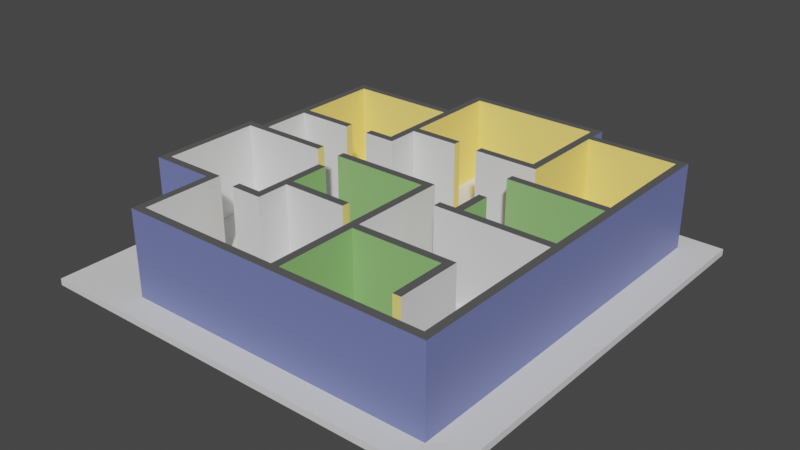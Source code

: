 # Source: recorrido_virtual.blend  (saved by Blender 2.91.10; exported with 4.5.12 LTS)
import bpy
from mathutils import Matrix  # noqa: F401  (used for matrix-valued properties, if any)

bpy.ops.wm.read_factory_settings(use_empty=True)
scene = bpy.context.scene
scene.name = 'Scene'

# ---- collections
col_collection = bpy.data.collections.new('Collection'); scene.collection.children.link(col_collection)
col_dpto_svg = bpy.data.collections.new('dpto.svg'); scene.collection.children.link(col_dpto_svg)

# ---- materials (node trees are filled in below, after node groups)
mat_navpoint = bpy.data.materials.new('navpoint')
mat_navpoint.use_transparent_shadow = False
mat_svgmat_001 = bpy.data.materials.new('SVGMat.001')
mat_svgmat_001.use_transparent_shadow = False
mat_svgmat_001.diffuse_color = (1.0, 0.7913, 0.2159, 1.0)
mat_blanco = bpy.data.materials.new('blanco')
mat_blanco.use_transparent_shadow = False
mat_oliva = bpy.data.materials.new('oliva')
mat_oliva.use_transparent_shadow = False
mat_blue = bpy.data.materials.new('blue')
mat_blue.use_transparent_shadow = False
mat_top = bpy.data.materials.new('top')
mat_top.use_transparent_shadow = False
mat_floor = bpy.data.materials.new('floor')
mat_floor.use_transparent_shadow = False

# ---- node groups
ng_auto_smooth = bpy.data.node_groups.new('Auto Smooth', 'GeometryNodeTree')
_s = ng_auto_smooth.interface.new_socket(name='Geometry', in_out='OUTPUT', socket_type='NodeSocketGeometry')
_s = ng_auto_smooth.interface.new_socket(name='Geometry', in_out='INPUT', socket_type='NodeSocketGeometry')
_s = ng_auto_smooth.interface.new_socket(name='Angle', in_out='INPUT', socket_type='NodeSocketFloat')
_s.subtype = 'ANGLE'
_s.min_value = 0.0
_s.max_value = 3.142
ng_auto_smooth.is_modifier = True
_N = ng_auto_smooth.nodes; _L = ng_auto_smooth.links
n0 = _N.new('NodeGroupOutput'); n0.name = 'Group Output'; n0.location = (480, -100)
n1 = _N.new('NodeGroupInput'); n1.name = 'Group Input'; n1.location = (-420, -300)
n2 = _N.new('NodeGroupInput'); n2.name = 'Group Input.001'; n2.location = (-60, -100)
n3 = _N.new('GeometryNodeSetShadeSmooth'); n3.name = 'Set Shade Smooth'; n3.location = (120, -100)
n3.domain = 'EDGE'
n4 = _N.new('GeometryNodeSetShadeSmooth'); n4.name = 'Set Shade Smooth.001'; n4.location = (300, -100)
n5 = _N.new('GeometryNodeInputMeshEdgeAngle'); n5.name = 'Edge Angle'; n5.location = (-420, -220)
n6 = _N.new('GeometryNodeInputEdgeSmooth'); n6.name = 'Is Edge Smooth'; n6.location = (-60, -160)
n7 = _N.new('GeometryNodeInputShadeSmooth'); n7.name = 'Is Face Smooth'; n7.location = (-240, -340)
n8 = _N.new('FunctionNodeBooleanMath'); n8.name = 'Boolean Math'; n8.location = (-60, -220)
n9 = _N.new('FunctionNodeCompare'); n9.name = 'Compare'; n9.location = (-240, -180)
n9.operation = 'LESS_EQUAL'
_L.new(n5.outputs[0], n9.inputs[0])
_L.new(n4.outputs[0], n0.inputs[0])
_L.new(n1.outputs[1], n9.inputs[1])
_L.new(n9.outputs[0], n8.inputs[0])
_L.new(n7.outputs[0], n8.inputs[1])
_L.new(n2.outputs[0], n3.inputs[0])
_L.new(n6.outputs[0], n3.inputs[1])
_L.new(n3.outputs[0], n4.inputs[0])
_L.new(n8.outputs[0], n3.inputs[2])
n0.is_active_output = True

# ---- material node trees
mat_navpoint.use_nodes = True; mat_navpoint.node_tree.nodes.clear()
_N = mat_navpoint.node_tree.nodes; _L = mat_navpoint.node_tree.links
n0 = _N.new('ShaderNodeBsdfPrincipled'); n0.name = 'Principled BSDF'; n0.location = (10, 300)
n0.distribution = 'GGX'
n0.subsurface_method = 'BURLEY'
n0.inputs[0].default_value = (0.8, 0.1007, 0.1007, 1.0)
n0.inputs[3].default_value = 1.45
n0.inputs[27].default_value = (0.0, 0.0, 0.0, 1.0)
n0.inputs[28].default_value = 1.0
n1 = _N.new('ShaderNodeOutputMaterial'); n1.name = 'Material Output'; n1.location = (300, 300)
_L.new(n0.outputs[0], n1.inputs[0])
n1.is_active_output = True
mat_blanco.use_nodes = True; mat_blanco.node_tree.nodes.clear()
_N = mat_blanco.node_tree.nodes; _L = mat_blanco.node_tree.links
n0 = _N.new('ShaderNodeBsdfPrincipled'); n0.name = 'Principled BSDF'; n0.location = (10, 300)
n0.distribution = 'GGX'
n0.subsurface_method = 'BURLEY'
n0.inputs[3].default_value = 1.45
n0.inputs[27].default_value = (0.0, 0.0, 0.0, 1.0)
n0.inputs[28].default_value = 1.0
n1 = _N.new('ShaderNodeOutputMaterial'); n1.name = 'Material Output'; n1.location = (300, 300)
_L.new(n0.outputs[0], n1.inputs[0])
n1.is_active_output = True
mat_oliva.use_nodes = True; mat_oliva.node_tree.nodes.clear()
_N = mat_oliva.node_tree.nodes; _L = mat_oliva.node_tree.links
n0 = _N.new('ShaderNodeBsdfPrincipled'); n0.name = 'Principled BSDF'; n0.location = (10, 300)
n0.distribution = 'GGX'
n0.subsurface_method = 'BURLEY'
n0.inputs[0].default_value = (0.2871, 0.5489, 0.1924, 1.0)
n0.inputs[3].default_value = 1.45
n0.inputs[27].default_value = (0.0, 0.0, 0.0, 1.0)
n0.inputs[28].default_value = 1.0
n1 = _N.new('ShaderNodeOutputMaterial'); n1.name = 'Material Output'; n1.location = (300, 300)
_L.new(n0.outputs[0], n1.inputs[0])
n1.is_active_output = True
mat_blue.use_nodes = True; mat_blue.node_tree.nodes.clear()
_N = mat_blue.node_tree.nodes; _L = mat_blue.node_tree.links
n0 = _N.new('ShaderNodeBsdfPrincipled'); n0.name = 'Principled BSDF'; n0.location = (10, 300)
n0.distribution = 'GGX'
n0.subsurface_method = 'BURLEY'
n0.inputs[0].default_value = (0.1697, 0.1985, 0.4672, 1.0)
n0.inputs[3].default_value = 1.45
n0.inputs[27].default_value = (0.0, 0.0, 0.0, 1.0)
n0.inputs[28].default_value = 1.0
n1 = _N.new('ShaderNodeOutputMaterial'); n1.name = 'Material Output'; n1.location = (300, 300)
_L.new(n0.outputs[0], n1.inputs[0])
n1.is_active_output = True
mat_top.use_nodes = True; mat_top.node_tree.nodes.clear()
_N = mat_top.node_tree.nodes; _L = mat_top.node_tree.links
n0 = _N.new('ShaderNodeBsdfPrincipled'); n0.name = 'Principled BSDF'; n0.location = (10, 300)
n0.distribution = 'GGX'
n0.subsurface_method = 'BURLEY'
n0.inputs[0].default_value = (0.1025, 0.1025, 0.1025, 1.0)
n0.inputs[3].default_value = 1.45
n0.inputs[27].default_value = (0.0, 0.0, 0.0, 1.0)
n0.inputs[28].default_value = 1.0
n1 = _N.new('ShaderNodeOutputMaterial'); n1.name = 'Material Output'; n1.location = (300, 300)
_L.new(n0.outputs[0], n1.inputs[0])
n1.is_active_output = True
mat_floor.use_nodes = True; mat_floor.node_tree.nodes.clear()
_N = mat_floor.node_tree.nodes; _L = mat_floor.node_tree.links
n0 = _N.new('ShaderNodeBsdfPrincipled'); n0.name = 'Principled BSDF'; n0.location = (10, 300)
n0.distribution = 'GGX'
n0.subsurface_method = 'BURLEY'
n0.inputs[3].default_value = 1.45
n0.inputs[27].default_value = (0.0, 0.0, 0.0, 1.0)
n0.inputs[28].default_value = 1.0
n1 = _N.new('ShaderNodeOutputMaterial'); n1.name = 'Material Output'; n1.location = (300, 300)
_L.new(n0.outputs[0], n1.inputs[0])
n1.is_active_output = True

# ---- world
world_world = bpy.data.worlds.new('World'); scene.world = world_world
world_world.use_nodes = True; world_world.node_tree.nodes.clear()
_N = world_world.node_tree.nodes; _L = world_world.node_tree.links
n0 = _N.new('ShaderNodeOutputWorld'); n0.name = 'World Output'; n0.location = (300, 300)
n1 = _N.new('ShaderNodeBackground'); n1.name = 'Background'; n1.location = (10, 300)
n1.inputs[0].default_value = (0.05088, 0.05088, 0.05088, 1.0)
_L.new(n1.outputs[0], n0.inputs[0])
n0.is_active_output = True
world_world.color = (0.05088, 0.05088, 0.05088)
world_world.use_sun_shadow = False
world_world.sun_shadow_jitter_overblur = 0.0

# ---- meshes
me_cylinder_001 = bpy.data.meshes.new('Cylinder.001')
me_cylinder_001.from_pydata([(0.0, 1.0, -1.0), (0.0, 1.0, 1.0), (0.3827, 0.9239, -1.0), (0.3827, 0.9239, 1.0), (0.7071, 0.7071, -1.0), (0.7071, 0.7071, 1.0), (0.9239, 0.3827, -1.0), (0.9239, 0.3827, 1.0), (1.0, -4.371e-08, -1.0), (1.0, -4.371e-08, 1.0), (0.9239, -0.3827, -1.0), (0.9239, -0.3827, 1.0), (0.7071, -0.7071, -1.0), (0.7071, -0.7071, 1.0), (0.3827, -0.9239, -1.0), (0.3827, -0.9239, 1.0), (1.51e-07, -1.0, -1.0), (1.51e-07, -1.0, 1.0), (-0.3827, -0.9239, -1.0), (-0.3827, -0.9239, 1.0), (-0.7071, -0.7071, -1.0), (-0.7071, -0.7071, 1.0), (-0.9239, -0.3827, -1.0), (-0.9239, -0.3827, 1.0), (-1.0, 1.192e-08, -1.0), (-1.0, 1.192e-08, 1.0), (-0.9239, 0.3827, -1.0), (-0.9239, 0.3827, 1.0), (-0.7071, 0.7071, -1.0), (-0.7071, 0.7071, 1.0), (-0.3827, 0.9239, -1.0), (-0.3827, 0.9239, 1.0)], [], [(0, 1, 3, 2), (2, 3, 5, 4), (4, 5, 7, 6), (6, 7, 9, 8), (8, 9, 11, 10), (10, 11, 13, 12), (12, 13, 15, 14), (14, 15, 17, 16), (16, 17, 19, 18), (18, 19, 21, 20), (20, 21, 23, 22), (22, 23, 25, 24), (24, 25, 27, 26), (26, 27, 29, 28), (3, 1, 31, 29, 27, 25, 23, 21, 19, 17, 15, 13, 11, 9, 7, 5), (28, 29, 31, 30), (30, 31, 1, 0), (0, 2, 4, 6, 8, 10, 12, 14, 16, 18, 20, 22, 24, 26, 28, 30)])
me_cylinder_001.polygons.foreach_set('use_smooth', [True] * 18)
_uv = me_cylinder_001.uv_layers.new(name='UVMap')
_uv.uv.foreach_set('vector', [1.0, 0.5, 1.0, 1.0, 0.9375, 1.0, 0.9375, 0.5, 0.9375, 0.5, 0.9375, 1.0, 0.875, 1.0, 0.875, 0.5, 0.875, 0.5, 0.875, 1.0, 0.8125, 1.0, 0.8125, 0.5, 0.8125, 0.5, 0.8125, 1.0, 0.75, 1.0, 0.75, 0.5, 0.75, 0.5, 0.75, 1.0, 0.6875, 1.0, 0.6875, 0.5, 0.6875, 0.5, 0.6875, 1.0, 0.625, 1.0, 0.625, 0.5, 0.625, 0.5, 0.625, 1.0, 0.5625, 1.0, 0.5625, 0.5, 0.5625, 0.5, 0.5625, 1.0, 0.5, 1.0, 0.5, 0.5, 0.5, 0.5, 0.5, 1.0, 0.4375, 1.0, 0.4375, 0.5, 0.4375, 0.5, 0.4375, 1.0, 0.375, 1.0, 0.375, 0.5, 0.375, 0.5, 0.375, 1.0, 0.3125, 1.0, 0.3125, 0.5, 0.3125, 0.5, 0.3125, 1.0, 0.25, 1.0, 0.25, 0.5, 0.25, 0.5, 0.25, 1.0, 0.1875, 1.0, 0.1875, 0.5, 0.1875, 0.5, 0.1875, 1.0, 0.125, 1.0, 0.125, 0.5, 0.3418, 0.4717, 0.25, 0.49, 0.1582, 0.4717, 0.08029, 0.4197, 0.02827, 0.3418, 0.01, 0.25, 0.02827, 0.1582, 0.08029, 0.08029, 0.1582, 0.02827, 0.25, 0.01, 0.3418, 0.02827, 0.4197, 0.08029, 0.4717, 0.1582, 0.49, 0.25, 0.4717, 0.3418, 0.4197, 0.4197, 0.125, 0.5, 0.125, 1.0, 0.0625, 1.0, 0.0625, 0.5, 0.0625, 0.5, 0.0625, 1.0, 0.0, 1.0, 0.0, 0.5, 0.75, 0.49, 0.8418, 0.4717, 0.9197, 0.4197, 0.9717, 0.3418, 0.99, 0.25, 0.9717, 0.1582, 0.9197, 0.08029, 0.8418, 0.02827, 0.75, 0.01, 0.6582, 0.02827, 0.5803, 0.08029, 0.5283, 0.1582, 0.51, 0.25, 0.5283, 0.3418, 0.5803, 0.4197, 0.6582, 0.4717])
me_cylinder_001.materials.append(mat_navpoint)
me_cylinder_001.use_remesh_fix_poles = True
me_cylinder_001.use_remesh_preserve_attributes = False
me_cylinder_001.use_mirror_vertex_groups = False
me_cylinder_001.update()
me_cylinder_003 = bpy.data.meshes.new('Cylinder.003')
me_cylinder_003.from_pydata([(0.0, 1.0, -1.0), (0.0, 1.0, 1.0), (0.3827, 0.9239, -1.0), (0.3827, 0.9239, 1.0), (0.7071, 0.7071, -1.0), (0.7071, 0.7071, 1.0), (0.9239, 0.3827, -1.0), (0.9239, 0.3827, 1.0), (1.0, -4.371e-08, -1.0), (1.0, -4.371e-08, 1.0), (0.9239, -0.3827, -1.0), (0.9239, -0.3827, 1.0), (0.7071, -0.7071, -1.0), (0.7071, -0.7071, 1.0), (0.3827, -0.9239, -1.0), (0.3827, -0.9239, 1.0), (1.51e-07, -1.0, -1.0), (1.51e-07, -1.0, 1.0), (-0.3827, -0.9239, -1.0), (-0.3827, -0.9239, 1.0), (-0.7071, -0.7071, -1.0), (-0.7071, -0.7071, 1.0), (-0.9239, -0.3827, -1.0), (-0.9239, -0.3827, 1.0), (-1.0, 1.192e-08, -1.0), (-1.0, 1.192e-08, 1.0), (-0.9239, 0.3827, -1.0), (-0.9239, 0.3827, 1.0), (-0.7071, 0.7071, -1.0), (-0.7071, 0.7071, 1.0), (-0.3827, 0.9239, -1.0), (-0.3827, 0.9239, 1.0)], [], [(0, 1, 3, 2), (2, 3, 5, 4), (4, 5, 7, 6), (6, 7, 9, 8), (8, 9, 11, 10), (10, 11, 13, 12), (12, 13, 15, 14), (14, 15, 17, 16), (16, 17, 19, 18), (18, 19, 21, 20), (20, 21, 23, 22), (22, 23, 25, 24), (24, 25, 27, 26), (26, 27, 29, 28), (3, 1, 31, 29, 27, 25, 23, 21, 19, 17, 15, 13, 11, 9, 7, 5), (28, 29, 31, 30), (30, 31, 1, 0), (0, 2, 4, 6, 8, 10, 12, 14, 16, 18, 20, 22, 24, 26, 28, 30)])
me_cylinder_003.polygons.foreach_set('use_smooth', [True] * 18)
_uv = me_cylinder_003.uv_layers.new(name='UVMap')
_uv.uv.foreach_set('vector', [1.0, 0.5, 1.0, 1.0, 0.9375, 1.0, 0.9375, 0.5, 0.9375, 0.5, 0.9375, 1.0, 0.875, 1.0, 0.875, 0.5, 0.875, 0.5, 0.875, 1.0, 0.8125, 1.0, 0.8125, 0.5, 0.8125, 0.5, 0.8125, 1.0, 0.75, 1.0, 0.75, 0.5, 0.75, 0.5, 0.75, 1.0, 0.6875, 1.0, 0.6875, 0.5, 0.6875, 0.5, 0.6875, 1.0, 0.625, 1.0, 0.625, 0.5, 0.625, 0.5, 0.625, 1.0, 0.5625, 1.0, 0.5625, 0.5, 0.5625, 0.5, 0.5625, 1.0, 0.5, 1.0, 0.5, 0.5, 0.5, 0.5, 0.5, 1.0, 0.4375, 1.0, 0.4375, 0.5, 0.4375, 0.5, 0.4375, 1.0, 0.375, 1.0, 0.375, 0.5, 0.375, 0.5, 0.375, 1.0, 0.3125, 1.0, 0.3125, 0.5, 0.3125, 0.5, 0.3125, 1.0, 0.25, 1.0, 0.25, 0.5, 0.25, 0.5, 0.25, 1.0, 0.1875, 1.0, 0.1875, 0.5, 0.1875, 0.5, 0.1875, 1.0, 0.125, 1.0, 0.125, 0.5, 0.3418, 0.4717, 0.25, 0.49, 0.1582, 0.4717, 0.08029, 0.4197, 0.02827, 0.3418, 0.01, 0.25, 0.02827, 0.1582, 0.08029, 0.08029, 0.1582, 0.02827, 0.25, 0.01, 0.3418, 0.02827, 0.4197, 0.08029, 0.4717, 0.1582, 0.49, 0.25, 0.4717, 0.3418, 0.4197, 0.4197, 0.125, 0.5, 0.125, 1.0, 0.0625, 1.0, 0.0625, 0.5, 0.0625, 0.5, 0.0625, 1.0, 0.0, 1.0, 0.0, 0.5, 0.75, 0.49, 0.8418, 0.4717, 0.9197, 0.4197, 0.9717, 0.3418, 0.99, 0.25, 0.9717, 0.1582, 0.9197, 0.08029, 0.8418, 0.02827, 0.75, 0.01, 0.6582, 0.02827, 0.5803, 0.08029, 0.5283, 0.1582, 0.51, 0.25, 0.5283, 0.3418, 0.5803, 0.4197, 0.6582, 0.4717])
me_cylinder_003.materials.append(mat_navpoint)
me_cylinder_003.use_remesh_fix_poles = True
me_cylinder_003.use_remesh_preserve_attributes = False
me_cylinder_003.use_mirror_vertex_groups = False
me_cylinder_003.update()
me_cylinder_004 = bpy.data.meshes.new('Cylinder.004')
me_cylinder_004.from_pydata([(0.0, 1.0, -1.0), (0.0, 1.0, 1.0), (0.3827, 0.9239, -1.0), (0.3827, 0.9239, 1.0), (0.7071, 0.7071, -1.0), (0.7071, 0.7071, 1.0), (0.9239, 0.3827, -1.0), (0.9239, 0.3827, 1.0), (1.0, -4.371e-08, -1.0), (1.0, -4.371e-08, 1.0), (0.9239, -0.3827, -1.0), (0.9239, -0.3827, 1.0), (0.7071, -0.7071, -1.0), (0.7071, -0.7071, 1.0), (0.3827, -0.9239, -1.0), (0.3827, -0.9239, 1.0), (1.51e-07, -1.0, -1.0), (1.51e-07, -1.0, 1.0), (-0.3827, -0.9239, -1.0), (-0.3827, -0.9239, 1.0), (-0.7071, -0.7071, -1.0), (-0.7071, -0.7071, 1.0), (-0.9239, -0.3827, -1.0), (-0.9239, -0.3827, 1.0), (-1.0, 1.192e-08, -1.0), (-1.0, 1.192e-08, 1.0), (-0.9239, 0.3827, -1.0), (-0.9239, 0.3827, 1.0), (-0.7071, 0.7071, -1.0), (-0.7071, 0.7071, 1.0), (-0.3827, 0.9239, -1.0), (-0.3827, 0.9239, 1.0)], [], [(0, 1, 3, 2), (2, 3, 5, 4), (4, 5, 7, 6), (6, 7, 9, 8), (8, 9, 11, 10), (10, 11, 13, 12), (12, 13, 15, 14), (14, 15, 17, 16), (16, 17, 19, 18), (18, 19, 21, 20), (20, 21, 23, 22), (22, 23, 25, 24), (24, 25, 27, 26), (26, 27, 29, 28), (3, 1, 31, 29, 27, 25, 23, 21, 19, 17, 15, 13, 11, 9, 7, 5), (28, 29, 31, 30), (30, 31, 1, 0), (0, 2, 4, 6, 8, 10, 12, 14, 16, 18, 20, 22, 24, 26, 28, 30)])
me_cylinder_004.polygons.foreach_set('use_smooth', [True] * 18)
_uv = me_cylinder_004.uv_layers.new(name='UVMap')
_uv.uv.foreach_set('vector', [1.0, 0.5, 1.0, 1.0, 0.9375, 1.0, 0.9375, 0.5, 0.9375, 0.5, 0.9375, 1.0, 0.875, 1.0, 0.875, 0.5, 0.875, 0.5, 0.875, 1.0, 0.8125, 1.0, 0.8125, 0.5, 0.8125, 0.5, 0.8125, 1.0, 0.75, 1.0, 0.75, 0.5, 0.75, 0.5, 0.75, 1.0, 0.6875, 1.0, 0.6875, 0.5, 0.6875, 0.5, 0.6875, 1.0, 0.625, 1.0, 0.625, 0.5, 0.625, 0.5, 0.625, 1.0, 0.5625, 1.0, 0.5625, 0.5, 0.5625, 0.5, 0.5625, 1.0, 0.5, 1.0, 0.5, 0.5, 0.5, 0.5, 0.5, 1.0, 0.4375, 1.0, 0.4375, 0.5, 0.4375, 0.5, 0.4375, 1.0, 0.375, 1.0, 0.375, 0.5, 0.375, 0.5, 0.375, 1.0, 0.3125, 1.0, 0.3125, 0.5, 0.3125, 0.5, 0.3125, 1.0, 0.25, 1.0, 0.25, 0.5, 0.25, 0.5, 0.25, 1.0, 0.1875, 1.0, 0.1875, 0.5, 0.1875, 0.5, 0.1875, 1.0, 0.125, 1.0, 0.125, 0.5, 0.3418, 0.4717, 0.25, 0.49, 0.1582, 0.4717, 0.08029, 0.4197, 0.02827, 0.3418, 0.01, 0.25, 0.02827, 0.1582, 0.08029, 0.08029, 0.1582, 0.02827, 0.25, 0.01, 0.3418, 0.02827, 0.4197, 0.08029, 0.4717, 0.1582, 0.49, 0.25, 0.4717, 0.3418, 0.4197, 0.4197, 0.125, 0.5, 0.125, 1.0, 0.0625, 1.0, 0.0625, 0.5, 0.0625, 0.5, 0.0625, 1.0, 0.0, 1.0, 0.0, 0.5, 0.75, 0.49, 0.8418, 0.4717, 0.9197, 0.4197, 0.9717, 0.3418, 0.99, 0.25, 0.9717, 0.1582, 0.9197, 0.08029, 0.8418, 0.02827, 0.75, 0.01, 0.6582, 0.02827, 0.5803, 0.08029, 0.5283, 0.1582, 0.51, 0.25, 0.5283, 0.3418, 0.5803, 0.4197, 0.6582, 0.4717])
me_cylinder_004.materials.append(mat_navpoint)
me_cylinder_004.use_remesh_fix_poles = True
me_cylinder_004.use_remesh_preserve_attributes = False
me_cylinder_004.use_mirror_vertex_groups = False
me_cylinder_004.update()
me_cylinder_005 = bpy.data.meshes.new('Cylinder.005')
me_cylinder_005.from_pydata([(0.0, 1.0, -1.0), (0.0, 1.0, 1.0), (0.3827, 0.9239, -1.0), (0.3827, 0.9239, 1.0), (0.7071, 0.7071, -1.0), (0.7071, 0.7071, 1.0), (0.9239, 0.3827, -1.0), (0.9239, 0.3827, 1.0), (1.0, -4.371e-08, -1.0), (1.0, -4.371e-08, 1.0), (0.9239, -0.3827, -1.0), (0.9239, -0.3827, 1.0), (0.7071, -0.7071, -1.0), (0.7071, -0.7071, 1.0), (0.3827, -0.9239, -1.0), (0.3827, -0.9239, 1.0), (1.51e-07, -1.0, -1.0), (1.51e-07, -1.0, 1.0), (-0.3827, -0.9239, -1.0), (-0.3827, -0.9239, 1.0), (-0.7071, -0.7071, -1.0), (-0.7071, -0.7071, 1.0), (-0.9239, -0.3827, -1.0), (-0.9239, -0.3827, 1.0), (-1.0, 1.192e-08, -1.0), (-1.0, 1.192e-08, 1.0), (-0.9239, 0.3827, -1.0), (-0.9239, 0.3827, 1.0), (-0.7071, 0.7071, -1.0), (-0.7071, 0.7071, 1.0), (-0.3827, 0.9239, -1.0), (-0.3827, 0.9239, 1.0)], [], [(0, 1, 3, 2), (2, 3, 5, 4), (4, 5, 7, 6), (6, 7, 9, 8), (8, 9, 11, 10), (10, 11, 13, 12), (12, 13, 15, 14), (14, 15, 17, 16), (16, 17, 19, 18), (18, 19, 21, 20), (20, 21, 23, 22), (22, 23, 25, 24), (24, 25, 27, 26), (26, 27, 29, 28), (3, 1, 31, 29, 27, 25, 23, 21, 19, 17, 15, 13, 11, 9, 7, 5), (28, 29, 31, 30), (30, 31, 1, 0), (0, 2, 4, 6, 8, 10, 12, 14, 16, 18, 20, 22, 24, 26, 28, 30)])
me_cylinder_005.polygons.foreach_set('use_smooth', [True] * 18)
_uv = me_cylinder_005.uv_layers.new(name='UVMap')
_uv.uv.foreach_set('vector', [1.0, 0.5, 1.0, 1.0, 0.9375, 1.0, 0.9375, 0.5, 0.9375, 0.5, 0.9375, 1.0, 0.875, 1.0, 0.875, 0.5, 0.875, 0.5, 0.875, 1.0, 0.8125, 1.0, 0.8125, 0.5, 0.8125, 0.5, 0.8125, 1.0, 0.75, 1.0, 0.75, 0.5, 0.75, 0.5, 0.75, 1.0, 0.6875, 1.0, 0.6875, 0.5, 0.6875, 0.5, 0.6875, 1.0, 0.625, 1.0, 0.625, 0.5, 0.625, 0.5, 0.625, 1.0, 0.5625, 1.0, 0.5625, 0.5, 0.5625, 0.5, 0.5625, 1.0, 0.5, 1.0, 0.5, 0.5, 0.5, 0.5, 0.5, 1.0, 0.4375, 1.0, 0.4375, 0.5, 0.4375, 0.5, 0.4375, 1.0, 0.375, 1.0, 0.375, 0.5, 0.375, 0.5, 0.375, 1.0, 0.3125, 1.0, 0.3125, 0.5, 0.3125, 0.5, 0.3125, 1.0, 0.25, 1.0, 0.25, 0.5, 0.25, 0.5, 0.25, 1.0, 0.1875, 1.0, 0.1875, 0.5, 0.1875, 0.5, 0.1875, 1.0, 0.125, 1.0, 0.125, 0.5, 0.3418, 0.4717, 0.25, 0.49, 0.1582, 0.4717, 0.08029, 0.4197, 0.02827, 0.3418, 0.01, 0.25, 0.02827, 0.1582, 0.08029, 0.08029, 0.1582, 0.02827, 0.25, 0.01, 0.3418, 0.02827, 0.4197, 0.08029, 0.4717, 0.1582, 0.49, 0.25, 0.4717, 0.3418, 0.4197, 0.4197, 0.125, 0.5, 0.125, 1.0, 0.0625, 1.0, 0.0625, 0.5, 0.0625, 0.5, 0.0625, 1.0, 0.0, 1.0, 0.0, 0.5, 0.75, 0.49, 0.8418, 0.4717, 0.9197, 0.4197, 0.9717, 0.3418, 0.99, 0.25, 0.9717, 0.1582, 0.9197, 0.08029, 0.8418, 0.02827, 0.75, 0.01, 0.6582, 0.02827, 0.5803, 0.08029, 0.5283, 0.1582, 0.51, 0.25, 0.5283, 0.3418, 0.5803, 0.4197, 0.6582, 0.4717])
me_cylinder_005.materials.append(mat_navpoint)
me_cylinder_005.use_remesh_fix_poles = True
me_cylinder_005.use_remesh_preserve_attributes = False
me_cylinder_005.use_mirror_vertex_groups = False
me_cylinder_005.update()
me_cylinder_006 = bpy.data.meshes.new('Cylinder.006')
me_cylinder_006.from_pydata([(0.0, 1.0, -1.0), (0.0, 1.0, 1.0), (0.3827, 0.9239, -1.0), (0.3827, 0.9239, 1.0), (0.7071, 0.7071, -1.0), (0.7071, 0.7071, 1.0), (0.9239, 0.3827, -1.0), (0.9239, 0.3827, 1.0), (1.0, -4.371e-08, -1.0), (1.0, -4.371e-08, 1.0), (0.9239, -0.3827, -1.0), (0.9239, -0.3827, 1.0), (0.7071, -0.7071, -1.0), (0.7071, -0.7071, 1.0), (0.3827, -0.9239, -1.0), (0.3827, -0.9239, 1.0), (1.51e-07, -1.0, -1.0), (1.51e-07, -1.0, 1.0), (-0.3827, -0.9239, -1.0), (-0.3827, -0.9239, 1.0), (-0.7071, -0.7071, -1.0), (-0.7071, -0.7071, 1.0), (-0.9239, -0.3827, -1.0), (-0.9239, -0.3827, 1.0), (-1.0, 1.192e-08, -1.0), (-1.0, 1.192e-08, 1.0), (-0.9239, 0.3827, -1.0), (-0.9239, 0.3827, 1.0), (-0.7071, 0.7071, -1.0), (-0.7071, 0.7071, 1.0), (-0.3827, 0.9239, -1.0), (-0.3827, 0.9239, 1.0)], [], [(0, 1, 3, 2), (2, 3, 5, 4), (4, 5, 7, 6), (6, 7, 9, 8), (8, 9, 11, 10), (10, 11, 13, 12), (12, 13, 15, 14), (14, 15, 17, 16), (16, 17, 19, 18), (18, 19, 21, 20), (20, 21, 23, 22), (22, 23, 25, 24), (24, 25, 27, 26), (26, 27, 29, 28), (3, 1, 31, 29, 27, 25, 23, 21, 19, 17, 15, 13, 11, 9, 7, 5), (28, 29, 31, 30), (30, 31, 1, 0), (0, 2, 4, 6, 8, 10, 12, 14, 16, 18, 20, 22, 24, 26, 28, 30)])
me_cylinder_006.polygons.foreach_set('use_smooth', [True] * 18)
_uv = me_cylinder_006.uv_layers.new(name='UVMap')
_uv.uv.foreach_set('vector', [1.0, 0.5, 1.0, 1.0, 0.9375, 1.0, 0.9375, 0.5, 0.9375, 0.5, 0.9375, 1.0, 0.875, 1.0, 0.875, 0.5, 0.875, 0.5, 0.875, 1.0, 0.8125, 1.0, 0.8125, 0.5, 0.8125, 0.5, 0.8125, 1.0, 0.75, 1.0, 0.75, 0.5, 0.75, 0.5, 0.75, 1.0, 0.6875, 1.0, 0.6875, 0.5, 0.6875, 0.5, 0.6875, 1.0, 0.625, 1.0, 0.625, 0.5, 0.625, 0.5, 0.625, 1.0, 0.5625, 1.0, 0.5625, 0.5, 0.5625, 0.5, 0.5625, 1.0, 0.5, 1.0, 0.5, 0.5, 0.5, 0.5, 0.5, 1.0, 0.4375, 1.0, 0.4375, 0.5, 0.4375, 0.5, 0.4375, 1.0, 0.375, 1.0, 0.375, 0.5, 0.375, 0.5, 0.375, 1.0, 0.3125, 1.0, 0.3125, 0.5, 0.3125, 0.5, 0.3125, 1.0, 0.25, 1.0, 0.25, 0.5, 0.25, 0.5, 0.25, 1.0, 0.1875, 1.0, 0.1875, 0.5, 0.1875, 0.5, 0.1875, 1.0, 0.125, 1.0, 0.125, 0.5, 0.3418, 0.4717, 0.25, 0.49, 0.1582, 0.4717, 0.08029, 0.4197, 0.02827, 0.3418, 0.01, 0.25, 0.02827, 0.1582, 0.08029, 0.08029, 0.1582, 0.02827, 0.25, 0.01, 0.3418, 0.02827, 0.4197, 0.08029, 0.4717, 0.1582, 0.49, 0.25, 0.4717, 0.3418, 0.4197, 0.4197, 0.125, 0.5, 0.125, 1.0, 0.0625, 1.0, 0.0625, 0.5, 0.0625, 0.5, 0.0625, 1.0, 0.0, 1.0, 0.0, 0.5, 0.75, 0.49, 0.8418, 0.4717, 0.9197, 0.4197, 0.9717, 0.3418, 0.99, 0.25, 0.9717, 0.1582, 0.9197, 0.08029, 0.8418, 0.02827, 0.75, 0.01, 0.6582, 0.02827, 0.5803, 0.08029, 0.5283, 0.1582, 0.51, 0.25, 0.5283, 0.3418, 0.5803, 0.4197, 0.6582, 0.4717])
me_cylinder_006.materials.append(mat_navpoint)
me_cylinder_006.use_remesh_fix_poles = True
me_cylinder_006.use_remesh_preserve_attributes = False
me_cylinder_006.use_mirror_vertex_groups = False
me_cylinder_006.update()
me_cylinder_007 = bpy.data.meshes.new('Cylinder.007')
me_cylinder_007.from_pydata([(0.0, 1.0, -1.0), (0.0, 1.0, 1.0), (0.3827, 0.9239, -1.0), (0.3827, 0.9239, 1.0), (0.7071, 0.7071, -1.0), (0.7071, 0.7071, 1.0), (0.9239, 0.3827, -1.0), (0.9239, 0.3827, 1.0), (1.0, -4.371e-08, -1.0), (1.0, -4.371e-08, 1.0), (0.9239, -0.3827, -1.0), (0.9239, -0.3827, 1.0), (0.7071, -0.7071, -1.0), (0.7071, -0.7071, 1.0), (0.3827, -0.9239, -1.0), (0.3827, -0.9239, 1.0), (1.51e-07, -1.0, -1.0), (1.51e-07, -1.0, 1.0), (-0.3827, -0.9239, -1.0), (-0.3827, -0.9239, 1.0), (-0.7071, -0.7071, -1.0), (-0.7071, -0.7071, 1.0), (-0.9239, -0.3827, -1.0), (-0.9239, -0.3827, 1.0), (-1.0, 1.192e-08, -1.0), (-1.0, 1.192e-08, 1.0), (-0.9239, 0.3827, -1.0), (-0.9239, 0.3827, 1.0), (-0.7071, 0.7071, -1.0), (-0.7071, 0.7071, 1.0), (-0.3827, 0.9239, -1.0), (-0.3827, 0.9239, 1.0)], [], [(0, 1, 3, 2), (2, 3, 5, 4), (4, 5, 7, 6), (6, 7, 9, 8), (8, 9, 11, 10), (10, 11, 13, 12), (12, 13, 15, 14), (14, 15, 17, 16), (16, 17, 19, 18), (18, 19, 21, 20), (20, 21, 23, 22), (22, 23, 25, 24), (24, 25, 27, 26), (26, 27, 29, 28), (3, 1, 31, 29, 27, 25, 23, 21, 19, 17, 15, 13, 11, 9, 7, 5), (28, 29, 31, 30), (30, 31, 1, 0), (0, 2, 4, 6, 8, 10, 12, 14, 16, 18, 20, 22, 24, 26, 28, 30)])
me_cylinder_007.polygons.foreach_set('use_smooth', [True] * 18)
_uv = me_cylinder_007.uv_layers.new(name='UVMap')
_uv.uv.foreach_set('vector', [1.0, 0.5, 1.0, 1.0, 0.9375, 1.0, 0.9375, 0.5, 0.9375, 0.5, 0.9375, 1.0, 0.875, 1.0, 0.875, 0.5, 0.875, 0.5, 0.875, 1.0, 0.8125, 1.0, 0.8125, 0.5, 0.8125, 0.5, 0.8125, 1.0, 0.75, 1.0, 0.75, 0.5, 0.75, 0.5, 0.75, 1.0, 0.6875, 1.0, 0.6875, 0.5, 0.6875, 0.5, 0.6875, 1.0, 0.625, 1.0, 0.625, 0.5, 0.625, 0.5, 0.625, 1.0, 0.5625, 1.0, 0.5625, 0.5, 0.5625, 0.5, 0.5625, 1.0, 0.5, 1.0, 0.5, 0.5, 0.5, 0.5, 0.5, 1.0, 0.4375, 1.0, 0.4375, 0.5, 0.4375, 0.5, 0.4375, 1.0, 0.375, 1.0, 0.375, 0.5, 0.375, 0.5, 0.375, 1.0, 0.3125, 1.0, 0.3125, 0.5, 0.3125, 0.5, 0.3125, 1.0, 0.25, 1.0, 0.25, 0.5, 0.25, 0.5, 0.25, 1.0, 0.1875, 1.0, 0.1875, 0.5, 0.1875, 0.5, 0.1875, 1.0, 0.125, 1.0, 0.125, 0.5, 0.3418, 0.4717, 0.25, 0.49, 0.1582, 0.4717, 0.08029, 0.4197, 0.02827, 0.3418, 0.01, 0.25, 0.02827, 0.1582, 0.08029, 0.08029, 0.1582, 0.02827, 0.25, 0.01, 0.3418, 0.02827, 0.4197, 0.08029, 0.4717, 0.1582, 0.49, 0.25, 0.4717, 0.3418, 0.4197, 0.4197, 0.125, 0.5, 0.125, 1.0, 0.0625, 1.0, 0.0625, 0.5, 0.0625, 0.5, 0.0625, 1.0, 0.0, 1.0, 0.0, 0.5, 0.75, 0.49, 0.8418, 0.4717, 0.9197, 0.4197, 0.9717, 0.3418, 0.99, 0.25, 0.9717, 0.1582, 0.9197, 0.08029, 0.8418, 0.02827, 0.75, 0.01, 0.6582, 0.02827, 0.5803, 0.08029, 0.5283, 0.1582, 0.51, 0.25, 0.5283, 0.3418, 0.5803, 0.4197, 0.6582, 0.4717])
me_cylinder_007.materials.append(mat_navpoint)
me_cylinder_007.use_remesh_fix_poles = True
me_cylinder_007.use_remesh_preserve_attributes = False
me_cylinder_007.use_mirror_vertex_groups = False
me_cylinder_007.update()
me_cylinder_008 = bpy.data.meshes.new('Cylinder.008')
me_cylinder_008.from_pydata([(0.0, 1.0, -1.0), (0.0, 1.0, 1.0), (0.3827, 0.9239, -1.0), (0.3827, 0.9239, 1.0), (0.7071, 0.7071, -1.0), (0.7071, 0.7071, 1.0), (0.9239, 0.3827, -1.0), (0.9239, 0.3827, 1.0), (1.0, -4.371e-08, -1.0), (1.0, -4.371e-08, 1.0), (0.9239, -0.3827, -1.0), (0.9239, -0.3827, 1.0), (0.7071, -0.7071, -1.0), (0.7071, -0.7071, 1.0), (0.3827, -0.9239, -1.0), (0.3827, -0.9239, 1.0), (1.51e-07, -1.0, -1.0), (1.51e-07, -1.0, 1.0), (-0.3827, -0.9239, -1.0), (-0.3827, -0.9239, 1.0), (-0.7071, -0.7071, -1.0), (-0.7071, -0.7071, 1.0), (-0.9239, -0.3827, -1.0), (-0.9239, -0.3827, 1.0), (-1.0, 1.192e-08, -1.0), (-1.0, 1.192e-08, 1.0), (-0.9239, 0.3827, -1.0), (-0.9239, 0.3827, 1.0), (-0.7071, 0.7071, -1.0), (-0.7071, 0.7071, 1.0), (-0.3827, 0.9239, -1.0), (-0.3827, 0.9239, 1.0)], [], [(0, 1, 3, 2), (2, 3, 5, 4), (4, 5, 7, 6), (6, 7, 9, 8), (8, 9, 11, 10), (10, 11, 13, 12), (12, 13, 15, 14), (14, 15, 17, 16), (16, 17, 19, 18), (18, 19, 21, 20), (20, 21, 23, 22), (22, 23, 25, 24), (24, 25, 27, 26), (26, 27, 29, 28), (3, 1, 31, 29, 27, 25, 23, 21, 19, 17, 15, 13, 11, 9, 7, 5), (28, 29, 31, 30), (30, 31, 1, 0), (0, 2, 4, 6, 8, 10, 12, 14, 16, 18, 20, 22, 24, 26, 28, 30)])
me_cylinder_008.polygons.foreach_set('use_smooth', [True] * 18)
_uv = me_cylinder_008.uv_layers.new(name='UVMap')
_uv.uv.foreach_set('vector', [1.0, 0.5, 1.0, 1.0, 0.9375, 1.0, 0.9375, 0.5, 0.9375, 0.5, 0.9375, 1.0, 0.875, 1.0, 0.875, 0.5, 0.875, 0.5, 0.875, 1.0, 0.8125, 1.0, 0.8125, 0.5, 0.8125, 0.5, 0.8125, 1.0, 0.75, 1.0, 0.75, 0.5, 0.75, 0.5, 0.75, 1.0, 0.6875, 1.0, 0.6875, 0.5, 0.6875, 0.5, 0.6875, 1.0, 0.625, 1.0, 0.625, 0.5, 0.625, 0.5, 0.625, 1.0, 0.5625, 1.0, 0.5625, 0.5, 0.5625, 0.5, 0.5625, 1.0, 0.5, 1.0, 0.5, 0.5, 0.5, 0.5, 0.5, 1.0, 0.4375, 1.0, 0.4375, 0.5, 0.4375, 0.5, 0.4375, 1.0, 0.375, 1.0, 0.375, 0.5, 0.375, 0.5, 0.375, 1.0, 0.3125, 1.0, 0.3125, 0.5, 0.3125, 0.5, 0.3125, 1.0, 0.25, 1.0, 0.25, 0.5, 0.25, 0.5, 0.25, 1.0, 0.1875, 1.0, 0.1875, 0.5, 0.1875, 0.5, 0.1875, 1.0, 0.125, 1.0, 0.125, 0.5, 0.3418, 0.4717, 0.25, 0.49, 0.1582, 0.4717, 0.08029, 0.4197, 0.02827, 0.3418, 0.01, 0.25, 0.02827, 0.1582, 0.08029, 0.08029, 0.1582, 0.02827, 0.25, 0.01, 0.3418, 0.02827, 0.4197, 0.08029, 0.4717, 0.1582, 0.49, 0.25, 0.4717, 0.3418, 0.4197, 0.4197, 0.125, 0.5, 0.125, 1.0, 0.0625, 1.0, 0.0625, 0.5, 0.0625, 0.5, 0.0625, 1.0, 0.0, 1.0, 0.0, 0.5, 0.75, 0.49, 0.8418, 0.4717, 0.9197, 0.4197, 0.9717, 0.3418, 0.99, 0.25, 0.9717, 0.1582, 0.9197, 0.08029, 0.8418, 0.02827, 0.75, 0.01, 0.6582, 0.02827, 0.5803, 0.08029, 0.5283, 0.1582, 0.51, 0.25, 0.5283, 0.3418, 0.5803, 0.4197, 0.6582, 0.4717])
me_cylinder_008.materials.append(mat_navpoint)
me_cylinder_008.use_remesh_fix_poles = True
me_cylinder_008.use_remesh_preserve_attributes = False
me_cylinder_008.use_mirror_vertex_groups = False
me_cylinder_008.update()
me_cylinder_009 = bpy.data.meshes.new('Cylinder.009')
me_cylinder_009.from_pydata([(0.0, 1.0, -1.0), (0.0, 1.0, 1.0), (0.3827, 0.9239, -1.0), (0.3827, 0.9239, 1.0), (0.7071, 0.7071, -1.0), (0.7071, 0.7071, 1.0), (0.9239, 0.3827, -1.0), (0.9239, 0.3827, 1.0), (1.0, -4.371e-08, -1.0), (1.0, -4.371e-08, 1.0), (0.9239, -0.3827, -1.0), (0.9239, -0.3827, 1.0), (0.7071, -0.7071, -1.0), (0.7071, -0.7071, 1.0), (0.3827, -0.9239, -1.0), (0.3827, -0.9239, 1.0), (1.51e-07, -1.0, -1.0), (1.51e-07, -1.0, 1.0), (-0.3827, -0.9239, -1.0), (-0.3827, -0.9239, 1.0), (-0.7071, -0.7071, -1.0), (-0.7071, -0.7071, 1.0), (-0.9239, -0.3827, -1.0), (-0.9239, -0.3827, 1.0), (-1.0, 1.192e-08, -1.0), (-1.0, 1.192e-08, 1.0), (-0.9239, 0.3827, -1.0), (-0.9239, 0.3827, 1.0), (-0.7071, 0.7071, -1.0), (-0.7071, 0.7071, 1.0), (-0.3827, 0.9239, -1.0), (-0.3827, 0.9239, 1.0)], [], [(0, 1, 3, 2), (2, 3, 5, 4), (4, 5, 7, 6), (6, 7, 9, 8), (8, 9, 11, 10), (10, 11, 13, 12), (12, 13, 15, 14), (14, 15, 17, 16), (16, 17, 19, 18), (18, 19, 21, 20), (20, 21, 23, 22), (22, 23, 25, 24), (24, 25, 27, 26), (26, 27, 29, 28), (3, 1, 31, 29, 27, 25, 23, 21, 19, 17, 15, 13, 11, 9, 7, 5), (28, 29, 31, 30), (30, 31, 1, 0), (0, 2, 4, 6, 8, 10, 12, 14, 16, 18, 20, 22, 24, 26, 28, 30)])
me_cylinder_009.polygons.foreach_set('use_smooth', [True] * 18)
_uv = me_cylinder_009.uv_layers.new(name='UVMap')
_uv.uv.foreach_set('vector', [1.0, 0.5, 1.0, 1.0, 0.9375, 1.0, 0.9375, 0.5, 0.9375, 0.5, 0.9375, 1.0, 0.875, 1.0, 0.875, 0.5, 0.875, 0.5, 0.875, 1.0, 0.8125, 1.0, 0.8125, 0.5, 0.8125, 0.5, 0.8125, 1.0, 0.75, 1.0, 0.75, 0.5, 0.75, 0.5, 0.75, 1.0, 0.6875, 1.0, 0.6875, 0.5, 0.6875, 0.5, 0.6875, 1.0, 0.625, 1.0, 0.625, 0.5, 0.625, 0.5, 0.625, 1.0, 0.5625, 1.0, 0.5625, 0.5, 0.5625, 0.5, 0.5625, 1.0, 0.5, 1.0, 0.5, 0.5, 0.5, 0.5, 0.5, 1.0, 0.4375, 1.0, 0.4375, 0.5, 0.4375, 0.5, 0.4375, 1.0, 0.375, 1.0, 0.375, 0.5, 0.375, 0.5, 0.375, 1.0, 0.3125, 1.0, 0.3125, 0.5, 0.3125, 0.5, 0.3125, 1.0, 0.25, 1.0, 0.25, 0.5, 0.25, 0.5, 0.25, 1.0, 0.1875, 1.0, 0.1875, 0.5, 0.1875, 0.5, 0.1875, 1.0, 0.125, 1.0, 0.125, 0.5, 0.3418, 0.4717, 0.25, 0.49, 0.1582, 0.4717, 0.08029, 0.4197, 0.02827, 0.3418, 0.01, 0.25, 0.02827, 0.1582, 0.08029, 0.08029, 0.1582, 0.02827, 0.25, 0.01, 0.3418, 0.02827, 0.4197, 0.08029, 0.4717, 0.1582, 0.49, 0.25, 0.4717, 0.3418, 0.4197, 0.4197, 0.125, 0.5, 0.125, 1.0, 0.0625, 1.0, 0.0625, 0.5, 0.0625, 0.5, 0.0625, 1.0, 0.0, 1.0, 0.0, 0.5, 0.75, 0.49, 0.8418, 0.4717, 0.9197, 0.4197, 0.9717, 0.3418, 0.99, 0.25, 0.9717, 0.1582, 0.9197, 0.08029, 0.8418, 0.02827, 0.75, 0.01, 0.6582, 0.02827, 0.5803, 0.08029, 0.5283, 0.1582, 0.51, 0.25, 0.5283, 0.3418, 0.5803, 0.4197, 0.6582, 0.4717])
me_cylinder_009.materials.append(mat_navpoint)
me_cylinder_009.use_remesh_fix_poles = True
me_cylinder_009.use_remesh_preserve_attributes = False
me_cylinder_009.use_mirror_vertex_groups = False
me_cylinder_009.update()
me_cylinder_010 = bpy.data.meshes.new('Cylinder.010')
me_cylinder_010.from_pydata([(0.0, 1.0, -1.0), (0.0, 1.0, 1.0), (0.3827, 0.9239, -1.0), (0.3827, 0.9239, 1.0), (0.7071, 0.7071, -1.0), (0.7071, 0.7071, 1.0), (0.9239, 0.3827, -1.0), (0.9239, 0.3827, 1.0), (1.0, -4.371e-08, -1.0), (1.0, -4.371e-08, 1.0), (0.9239, -0.3827, -1.0), (0.9239, -0.3827, 1.0), (0.7071, -0.7071, -1.0), (0.7071, -0.7071, 1.0), (0.3827, -0.9239, -1.0), (0.3827, -0.9239, 1.0), (1.51e-07, -1.0, -1.0), (1.51e-07, -1.0, 1.0), (-0.3827, -0.9239, -1.0), (-0.3827, -0.9239, 1.0), (-0.7071, -0.7071, -1.0), (-0.7071, -0.7071, 1.0), (-0.9239, -0.3827, -1.0), (-0.9239, -0.3827, 1.0), (-1.0, 1.192e-08, -1.0), (-1.0, 1.192e-08, 1.0), (-0.9239, 0.3827, -1.0), (-0.9239, 0.3827, 1.0), (-0.7071, 0.7071, -1.0), (-0.7071, 0.7071, 1.0), (-0.3827, 0.9239, -1.0), (-0.3827, 0.9239, 1.0)], [], [(0, 1, 3, 2), (2, 3, 5, 4), (4, 5, 7, 6), (6, 7, 9, 8), (8, 9, 11, 10), (10, 11, 13, 12), (12, 13, 15, 14), (14, 15, 17, 16), (16, 17, 19, 18), (18, 19, 21, 20), (20, 21, 23, 22), (22, 23, 25, 24), (24, 25, 27, 26), (26, 27, 29, 28), (3, 1, 31, 29, 27, 25, 23, 21, 19, 17, 15, 13, 11, 9, 7, 5), (28, 29, 31, 30), (30, 31, 1, 0), (0, 2, 4, 6, 8, 10, 12, 14, 16, 18, 20, 22, 24, 26, 28, 30)])
me_cylinder_010.polygons.foreach_set('use_smooth', [True] * 18)
_uv = me_cylinder_010.uv_layers.new(name='UVMap')
_uv.uv.foreach_set('vector', [1.0, 0.5, 1.0, 1.0, 0.9375, 1.0, 0.9375, 0.5, 0.9375, 0.5, 0.9375, 1.0, 0.875, 1.0, 0.875, 0.5, 0.875, 0.5, 0.875, 1.0, 0.8125, 1.0, 0.8125, 0.5, 0.8125, 0.5, 0.8125, 1.0, 0.75, 1.0, 0.75, 0.5, 0.75, 0.5, 0.75, 1.0, 0.6875, 1.0, 0.6875, 0.5, 0.6875, 0.5, 0.6875, 1.0, 0.625, 1.0, 0.625, 0.5, 0.625, 0.5, 0.625, 1.0, 0.5625, 1.0, 0.5625, 0.5, 0.5625, 0.5, 0.5625, 1.0, 0.5, 1.0, 0.5, 0.5, 0.5, 0.5, 0.5, 1.0, 0.4375, 1.0, 0.4375, 0.5, 0.4375, 0.5, 0.4375, 1.0, 0.375, 1.0, 0.375, 0.5, 0.375, 0.5, 0.375, 1.0, 0.3125, 1.0, 0.3125, 0.5, 0.3125, 0.5, 0.3125, 1.0, 0.25, 1.0, 0.25, 0.5, 0.25, 0.5, 0.25, 1.0, 0.1875, 1.0, 0.1875, 0.5, 0.1875, 0.5, 0.1875, 1.0, 0.125, 1.0, 0.125, 0.5, 0.3418, 0.4717, 0.25, 0.49, 0.1582, 0.4717, 0.08029, 0.4197, 0.02827, 0.3418, 0.01, 0.25, 0.02827, 0.1582, 0.08029, 0.08029, 0.1582, 0.02827, 0.25, 0.01, 0.3418, 0.02827, 0.4197, 0.08029, 0.4717, 0.1582, 0.49, 0.25, 0.4717, 0.3418, 0.4197, 0.4197, 0.125, 0.5, 0.125, 1.0, 0.0625, 1.0, 0.0625, 0.5, 0.0625, 0.5, 0.0625, 1.0, 0.0, 1.0, 0.0, 0.5, 0.75, 0.49, 0.8418, 0.4717, 0.9197, 0.4197, 0.9717, 0.3418, 0.99, 0.25, 0.9717, 0.1582, 0.9197, 0.08029, 0.8418, 0.02827, 0.75, 0.01, 0.6582, 0.02827, 0.5803, 0.08029, 0.5283, 0.1582, 0.51, 0.25, 0.5283, 0.3418, 0.5803, 0.4197, 0.6582, 0.4717])
me_cylinder_010.materials.append(mat_navpoint)
me_cylinder_010.use_remesh_fix_poles = True
me_cylinder_010.use_remesh_preserve_attributes = False
me_cylinder_010.use_mirror_vertex_groups = False
me_cylinder_010.update()
me_cylinder_011 = bpy.data.meshes.new('Cylinder.011')
me_cylinder_011.from_pydata([(0.0, 1.0, -1.0), (0.0, 1.0, 1.0), (0.3827, 0.9239, -1.0), (0.3827, 0.9239, 1.0), (0.7071, 0.7071, -1.0), (0.7071, 0.7071, 1.0), (0.9239, 0.3827, -1.0), (0.9239, 0.3827, 1.0), (1.0, -4.371e-08, -1.0), (1.0, -4.371e-08, 1.0), (0.9239, -0.3827, -1.0), (0.9239, -0.3827, 1.0), (0.7071, -0.7071, -1.0), (0.7071, -0.7071, 1.0), (0.3827, -0.9239, -1.0), (0.3827, -0.9239, 1.0), (1.51e-07, -1.0, -1.0), (1.51e-07, -1.0, 1.0), (-0.3827, -0.9239, -1.0), (-0.3827, -0.9239, 1.0), (-0.7071, -0.7071, -1.0), (-0.7071, -0.7071, 1.0), (-0.9239, -0.3827, -1.0), (-0.9239, -0.3827, 1.0), (-1.0, 1.192e-08, -1.0), (-1.0, 1.192e-08, 1.0), (-0.9239, 0.3827, -1.0), (-0.9239, 0.3827, 1.0), (-0.7071, 0.7071, -1.0), (-0.7071, 0.7071, 1.0), (-0.3827, 0.9239, -1.0), (-0.3827, 0.9239, 1.0)], [], [(0, 1, 3, 2), (2, 3, 5, 4), (4, 5, 7, 6), (6, 7, 9, 8), (8, 9, 11, 10), (10, 11, 13, 12), (12, 13, 15, 14), (14, 15, 17, 16), (16, 17, 19, 18), (18, 19, 21, 20), (20, 21, 23, 22), (22, 23, 25, 24), (24, 25, 27, 26), (26, 27, 29, 28), (3, 1, 31, 29, 27, 25, 23, 21, 19, 17, 15, 13, 11, 9, 7, 5), (28, 29, 31, 30), (30, 31, 1, 0), (0, 2, 4, 6, 8, 10, 12, 14, 16, 18, 20, 22, 24, 26, 28, 30)])
me_cylinder_011.polygons.foreach_set('use_smooth', [True] * 18)
_uv = me_cylinder_011.uv_layers.new(name='UVMap')
_uv.uv.foreach_set('vector', [1.0, 0.5, 1.0, 1.0, 0.9375, 1.0, 0.9375, 0.5, 0.9375, 0.5, 0.9375, 1.0, 0.875, 1.0, 0.875, 0.5, 0.875, 0.5, 0.875, 1.0, 0.8125, 1.0, 0.8125, 0.5, 0.8125, 0.5, 0.8125, 1.0, 0.75, 1.0, 0.75, 0.5, 0.75, 0.5, 0.75, 1.0, 0.6875, 1.0, 0.6875, 0.5, 0.6875, 0.5, 0.6875, 1.0, 0.625, 1.0, 0.625, 0.5, 0.625, 0.5, 0.625, 1.0, 0.5625, 1.0, 0.5625, 0.5, 0.5625, 0.5, 0.5625, 1.0, 0.5, 1.0, 0.5, 0.5, 0.5, 0.5, 0.5, 1.0, 0.4375, 1.0, 0.4375, 0.5, 0.4375, 0.5, 0.4375, 1.0, 0.375, 1.0, 0.375, 0.5, 0.375, 0.5, 0.375, 1.0, 0.3125, 1.0, 0.3125, 0.5, 0.3125, 0.5, 0.3125, 1.0, 0.25, 1.0, 0.25, 0.5, 0.25, 0.5, 0.25, 1.0, 0.1875, 1.0, 0.1875, 0.5, 0.1875, 0.5, 0.1875, 1.0, 0.125, 1.0, 0.125, 0.5, 0.3418, 0.4717, 0.25, 0.49, 0.1582, 0.4717, 0.08029, 0.4197, 0.02827, 0.3418, 0.01, 0.25, 0.02827, 0.1582, 0.08029, 0.08029, 0.1582, 0.02827, 0.25, 0.01, 0.3418, 0.02827, 0.4197, 0.08029, 0.4717, 0.1582, 0.49, 0.25, 0.4717, 0.3418, 0.4197, 0.4197, 0.125, 0.5, 0.125, 1.0, 0.0625, 1.0, 0.0625, 0.5, 0.0625, 0.5, 0.0625, 1.0, 0.0, 1.0, 0.0, 0.5, 0.75, 0.49, 0.8418, 0.4717, 0.9197, 0.4197, 0.9717, 0.3418, 0.99, 0.25, 0.9717, 0.1582, 0.9197, 0.08029, 0.8418, 0.02827, 0.75, 0.01, 0.6582, 0.02827, 0.5803, 0.08029, 0.5283, 0.1582, 0.51, 0.25, 0.5283, 0.3418, 0.5803, 0.4197, 0.6582, 0.4717])
me_cylinder_011.materials.append(mat_navpoint)
me_cylinder_011.use_remesh_fix_poles = True
me_cylinder_011.use_remesh_preserve_attributes = False
me_cylinder_011.use_mirror_vertex_groups = False
me_cylinder_011.update()
me_cylinder_012 = bpy.data.meshes.new('Cylinder.012')
me_cylinder_012.from_pydata([(0.0, 1.0, -1.0), (0.0, 1.0, 1.0), (0.3827, 0.9239, -1.0), (0.3827, 0.9239, 1.0), (0.7071, 0.7071, -1.0), (0.7071, 0.7071, 1.0), (0.9239, 0.3827, -1.0), (0.9239, 0.3827, 1.0), (1.0, -4.371e-08, -1.0), (1.0, -4.371e-08, 1.0), (0.9239, -0.3827, -1.0), (0.9239, -0.3827, 1.0), (0.7071, -0.7071, -1.0), (0.7071, -0.7071, 1.0), (0.3827, -0.9239, -1.0), (0.3827, -0.9239, 1.0), (1.51e-07, -1.0, -1.0), (1.51e-07, -1.0, 1.0), (-0.3827, -0.9239, -1.0), (-0.3827, -0.9239, 1.0), (-0.7071, -0.7071, -1.0), (-0.7071, -0.7071, 1.0), (-0.9239, -0.3827, -1.0), (-0.9239, -0.3827, 1.0), (-1.0, 1.192e-08, -1.0), (-1.0, 1.192e-08, 1.0), (-0.9239, 0.3827, -1.0), (-0.9239, 0.3827, 1.0), (-0.7071, 0.7071, -1.0), (-0.7071, 0.7071, 1.0), (-0.3827, 0.9239, -1.0), (-0.3827, 0.9239, 1.0)], [], [(0, 1, 3, 2), (2, 3, 5, 4), (4, 5, 7, 6), (6, 7, 9, 8), (8, 9, 11, 10), (10, 11, 13, 12), (12, 13, 15, 14), (14, 15, 17, 16), (16, 17, 19, 18), (18, 19, 21, 20), (20, 21, 23, 22), (22, 23, 25, 24), (24, 25, 27, 26), (26, 27, 29, 28), (3, 1, 31, 29, 27, 25, 23, 21, 19, 17, 15, 13, 11, 9, 7, 5), (28, 29, 31, 30), (30, 31, 1, 0), (0, 2, 4, 6, 8, 10, 12, 14, 16, 18, 20, 22, 24, 26, 28, 30)])
me_cylinder_012.polygons.foreach_set('use_smooth', [True] * 18)
_uv = me_cylinder_012.uv_layers.new(name='UVMap')
_uv.uv.foreach_set('vector', [1.0, 0.5, 1.0, 1.0, 0.9375, 1.0, 0.9375, 0.5, 0.9375, 0.5, 0.9375, 1.0, 0.875, 1.0, 0.875, 0.5, 0.875, 0.5, 0.875, 1.0, 0.8125, 1.0, 0.8125, 0.5, 0.8125, 0.5, 0.8125, 1.0, 0.75, 1.0, 0.75, 0.5, 0.75, 0.5, 0.75, 1.0, 0.6875, 1.0, 0.6875, 0.5, 0.6875, 0.5, 0.6875, 1.0, 0.625, 1.0, 0.625, 0.5, 0.625, 0.5, 0.625, 1.0, 0.5625, 1.0, 0.5625, 0.5, 0.5625, 0.5, 0.5625, 1.0, 0.5, 1.0, 0.5, 0.5, 0.5, 0.5, 0.5, 1.0, 0.4375, 1.0, 0.4375, 0.5, 0.4375, 0.5, 0.4375, 1.0, 0.375, 1.0, 0.375, 0.5, 0.375, 0.5, 0.375, 1.0, 0.3125, 1.0, 0.3125, 0.5, 0.3125, 0.5, 0.3125, 1.0, 0.25, 1.0, 0.25, 0.5, 0.25, 0.5, 0.25, 1.0, 0.1875, 1.0, 0.1875, 0.5, 0.1875, 0.5, 0.1875, 1.0, 0.125, 1.0, 0.125, 0.5, 0.3418, 0.4717, 0.25, 0.49, 0.1582, 0.4717, 0.08029, 0.4197, 0.02827, 0.3418, 0.01, 0.25, 0.02827, 0.1582, 0.08029, 0.08029, 0.1582, 0.02827, 0.25, 0.01, 0.3418, 0.02827, 0.4197, 0.08029, 0.4717, 0.1582, 0.49, 0.25, 0.4717, 0.3418, 0.4197, 0.4197, 0.125, 0.5, 0.125, 1.0, 0.0625, 1.0, 0.0625, 0.5, 0.0625, 0.5, 0.0625, 1.0, 0.0, 1.0, 0.0, 0.5, 0.75, 0.49, 0.8418, 0.4717, 0.9197, 0.4197, 0.9717, 0.3418, 0.99, 0.25, 0.9717, 0.1582, 0.9197, 0.08029, 0.8418, 0.02827, 0.75, 0.01, 0.6582, 0.02827, 0.5803, 0.08029, 0.5283, 0.1582, 0.51, 0.25, 0.5283, 0.3418, 0.5803, 0.4197, 0.6582, 0.4717])
me_cylinder_012.materials.append(mat_navpoint)
me_cylinder_012.use_remesh_fix_poles = True
me_cylinder_012.use_remesh_preserve_attributes = False
me_cylinder_012.use_mirror_vertex_groups = False
me_cylinder_012.update()
me_cylinder_013 = bpy.data.meshes.new('Cylinder.013')
me_cylinder_013.from_pydata([(0.0, 1.0, -1.0), (0.0, 1.0, 1.0), (0.3827, 0.9239, -1.0), (0.3827, 0.9239, 1.0), (0.7071, 0.7071, -1.0), (0.7071, 0.7071, 1.0), (0.9239, 0.3827, -1.0), (0.9239, 0.3827, 1.0), (1.0, -4.371e-08, -1.0), (1.0, -4.371e-08, 1.0), (0.9239, -0.3827, -1.0), (0.9239, -0.3827, 1.0), (0.7071, -0.7071, -1.0), (0.7071, -0.7071, 1.0), (0.3827, -0.9239, -1.0), (0.3827, -0.9239, 1.0), (1.51e-07, -1.0, -1.0), (1.51e-07, -1.0, 1.0), (-0.3827, -0.9239, -1.0), (-0.3827, -0.9239, 1.0), (-0.7071, -0.7071, -1.0), (-0.7071, -0.7071, 1.0), (-0.9239, -0.3827, -1.0), (-0.9239, -0.3827, 1.0), (-1.0, 1.192e-08, -1.0), (-1.0, 1.192e-08, 1.0), (-0.9239, 0.3827, -1.0), (-0.9239, 0.3827, 1.0), (-0.7071, 0.7071, -1.0), (-0.7071, 0.7071, 1.0), (-0.3827, 0.9239, -1.0), (-0.3827, 0.9239, 1.0)], [], [(0, 1, 3, 2), (2, 3, 5, 4), (4, 5, 7, 6), (6, 7, 9, 8), (8, 9, 11, 10), (10, 11, 13, 12), (12, 13, 15, 14), (14, 15, 17, 16), (16, 17, 19, 18), (18, 19, 21, 20), (20, 21, 23, 22), (22, 23, 25, 24), (24, 25, 27, 26), (26, 27, 29, 28), (3, 1, 31, 29, 27, 25, 23, 21, 19, 17, 15, 13, 11, 9, 7, 5), (28, 29, 31, 30), (30, 31, 1, 0), (0, 2, 4, 6, 8, 10, 12, 14, 16, 18, 20, 22, 24, 26, 28, 30)])
me_cylinder_013.polygons.foreach_set('use_smooth', [True] * 18)
_uv = me_cylinder_013.uv_layers.new(name='UVMap')
_uv.uv.foreach_set('vector', [1.0, 0.5, 1.0, 1.0, 0.9375, 1.0, 0.9375, 0.5, 0.9375, 0.5, 0.9375, 1.0, 0.875, 1.0, 0.875, 0.5, 0.875, 0.5, 0.875, 1.0, 0.8125, 1.0, 0.8125, 0.5, 0.8125, 0.5, 0.8125, 1.0, 0.75, 1.0, 0.75, 0.5, 0.75, 0.5, 0.75, 1.0, 0.6875, 1.0, 0.6875, 0.5, 0.6875, 0.5, 0.6875, 1.0, 0.625, 1.0, 0.625, 0.5, 0.625, 0.5, 0.625, 1.0, 0.5625, 1.0, 0.5625, 0.5, 0.5625, 0.5, 0.5625, 1.0, 0.5, 1.0, 0.5, 0.5, 0.5, 0.5, 0.5, 1.0, 0.4375, 1.0, 0.4375, 0.5, 0.4375, 0.5, 0.4375, 1.0, 0.375, 1.0, 0.375, 0.5, 0.375, 0.5, 0.375, 1.0, 0.3125, 1.0, 0.3125, 0.5, 0.3125, 0.5, 0.3125, 1.0, 0.25, 1.0, 0.25, 0.5, 0.25, 0.5, 0.25, 1.0, 0.1875, 1.0, 0.1875, 0.5, 0.1875, 0.5, 0.1875, 1.0, 0.125, 1.0, 0.125, 0.5, 0.3418, 0.4717, 0.25, 0.49, 0.1582, 0.4717, 0.08029, 0.4197, 0.02827, 0.3418, 0.01, 0.25, 0.02827, 0.1582, 0.08029, 0.08029, 0.1582, 0.02827, 0.25, 0.01, 0.3418, 0.02827, 0.4197, 0.08029, 0.4717, 0.1582, 0.49, 0.25, 0.4717, 0.3418, 0.4197, 0.4197, 0.125, 0.5, 0.125, 1.0, 0.0625, 1.0, 0.0625, 0.5, 0.0625, 0.5, 0.0625, 1.0, 0.0, 1.0, 0.0, 0.5, 0.75, 0.49, 0.8418, 0.4717, 0.9197, 0.4197, 0.9717, 0.3418, 0.99, 0.25, 0.9717, 0.1582, 0.9197, 0.08029, 0.8418, 0.02827, 0.75, 0.01, 0.6582, 0.02827, 0.5803, 0.08029, 0.5283, 0.1582, 0.51, 0.25, 0.5283, 0.3418, 0.5803, 0.4197, 0.6582, 0.4717])
me_cylinder_013.materials.append(mat_navpoint)
me_cylinder_013.use_remesh_fix_poles = True
me_cylinder_013.use_remesh_preserve_attributes = False
me_cylinder_013.use_mirror_vertex_groups = False
me_cylinder_013.update()
me_cylinder_014 = bpy.data.meshes.new('Cylinder.014')
me_cylinder_014.from_pydata([(0.0, 1.0, -1.0), (0.0, 1.0, 1.0), (0.3827, 0.9239, -1.0), (0.3827, 0.9239, 1.0), (0.7071, 0.7071, -1.0), (0.7071, 0.7071, 1.0), (0.9239, 0.3827, -1.0), (0.9239, 0.3827, 1.0), (1.0, -4.371e-08, -1.0), (1.0, -4.371e-08, 1.0), (0.9239, -0.3827, -1.0), (0.9239, -0.3827, 1.0), (0.7071, -0.7071, -1.0), (0.7071, -0.7071, 1.0), (0.3827, -0.9239, -1.0), (0.3827, -0.9239, 1.0), (1.51e-07, -1.0, -1.0), (1.51e-07, -1.0, 1.0), (-0.3827, -0.9239, -1.0), (-0.3827, -0.9239, 1.0), (-0.7071, -0.7071, -1.0), (-0.7071, -0.7071, 1.0), (-0.9239, -0.3827, -1.0), (-0.9239, -0.3827, 1.0), (-1.0, 1.192e-08, -1.0), (-1.0, 1.192e-08, 1.0), (-0.9239, 0.3827, -1.0), (-0.9239, 0.3827, 1.0), (-0.7071, 0.7071, -1.0), (-0.7071, 0.7071, 1.0), (-0.3827, 0.9239, -1.0), (-0.3827, 0.9239, 1.0)], [], [(0, 1, 3, 2), (2, 3, 5, 4), (4, 5, 7, 6), (6, 7, 9, 8), (8, 9, 11, 10), (10, 11, 13, 12), (12, 13, 15, 14), (14, 15, 17, 16), (16, 17, 19, 18), (18, 19, 21, 20), (20, 21, 23, 22), (22, 23, 25, 24), (24, 25, 27, 26), (26, 27, 29, 28), (3, 1, 31, 29, 27, 25, 23, 21, 19, 17, 15, 13, 11, 9, 7, 5), (28, 29, 31, 30), (30, 31, 1, 0), (0, 2, 4, 6, 8, 10, 12, 14, 16, 18, 20, 22, 24, 26, 28, 30)])
me_cylinder_014.polygons.foreach_set('use_smooth', [True] * 18)
_uv = me_cylinder_014.uv_layers.new(name='UVMap')
_uv.uv.foreach_set('vector', [1.0, 0.5, 1.0, 1.0, 0.9375, 1.0, 0.9375, 0.5, 0.9375, 0.5, 0.9375, 1.0, 0.875, 1.0, 0.875, 0.5, 0.875, 0.5, 0.875, 1.0, 0.8125, 1.0, 0.8125, 0.5, 0.8125, 0.5, 0.8125, 1.0, 0.75, 1.0, 0.75, 0.5, 0.75, 0.5, 0.75, 1.0, 0.6875, 1.0, 0.6875, 0.5, 0.6875, 0.5, 0.6875, 1.0, 0.625, 1.0, 0.625, 0.5, 0.625, 0.5, 0.625, 1.0, 0.5625, 1.0, 0.5625, 0.5, 0.5625, 0.5, 0.5625, 1.0, 0.5, 1.0, 0.5, 0.5, 0.5, 0.5, 0.5, 1.0, 0.4375, 1.0, 0.4375, 0.5, 0.4375, 0.5, 0.4375, 1.0, 0.375, 1.0, 0.375, 0.5, 0.375, 0.5, 0.375, 1.0, 0.3125, 1.0, 0.3125, 0.5, 0.3125, 0.5, 0.3125, 1.0, 0.25, 1.0, 0.25, 0.5, 0.25, 0.5, 0.25, 1.0, 0.1875, 1.0, 0.1875, 0.5, 0.1875, 0.5, 0.1875, 1.0, 0.125, 1.0, 0.125, 0.5, 0.3418, 0.4717, 0.25, 0.49, 0.1582, 0.4717, 0.08029, 0.4197, 0.02827, 0.3418, 0.01, 0.25, 0.02827, 0.1582, 0.08029, 0.08029, 0.1582, 0.02827, 0.25, 0.01, 0.3418, 0.02827, 0.4197, 0.08029, 0.4717, 0.1582, 0.49, 0.25, 0.4717, 0.3418, 0.4197, 0.4197, 0.125, 0.5, 0.125, 1.0, 0.0625, 1.0, 0.0625, 0.5, 0.0625, 0.5, 0.0625, 1.0, 0.0, 1.0, 0.0, 0.5, 0.75, 0.49, 0.8418, 0.4717, 0.9197, 0.4197, 0.9717, 0.3418, 0.99, 0.25, 0.9717, 0.1582, 0.9197, 0.08029, 0.8418, 0.02827, 0.75, 0.01, 0.6582, 0.02827, 0.5803, 0.08029, 0.5283, 0.1582, 0.51, 0.25, 0.5283, 0.3418, 0.5803, 0.4197, 0.6582, 0.4717])
me_cylinder_014.materials.append(mat_navpoint)
me_cylinder_014.use_remesh_fix_poles = True
me_cylinder_014.use_remesh_preserve_attributes = False
me_cylinder_014.use_mirror_vertex_groups = False
me_cylinder_014.update()
me_cylinder_015 = bpy.data.meshes.new('Cylinder.015')
me_cylinder_015.from_pydata([(0.0, 1.0, -1.0), (0.0, 1.0, 1.0), (0.3827, 0.9239, -1.0), (0.3827, 0.9239, 1.0), (0.7071, 0.7071, -1.0), (0.7071, 0.7071, 1.0), (0.9239, 0.3827, -1.0), (0.9239, 0.3827, 1.0), (1.0, -4.371e-08, -1.0), (1.0, -4.371e-08, 1.0), (0.9239, -0.3827, -1.0), (0.9239, -0.3827, 1.0), (0.7071, -0.7071, -1.0), (0.7071, -0.7071, 1.0), (0.3827, -0.9239, -1.0), (0.3827, -0.9239, 1.0), (1.51e-07, -1.0, -1.0), (1.51e-07, -1.0, 1.0), (-0.3827, -0.9239, -1.0), (-0.3827, -0.9239, 1.0), (-0.7071, -0.7071, -1.0), (-0.7071, -0.7071, 1.0), (-0.9239, -0.3827, -1.0), (-0.9239, -0.3827, 1.0), (-1.0, 1.192e-08, -1.0), (-1.0, 1.192e-08, 1.0), (-0.9239, 0.3827, -1.0), (-0.9239, 0.3827, 1.0), (-0.7071, 0.7071, -1.0), (-0.7071, 0.7071, 1.0), (-0.3827, 0.9239, -1.0), (-0.3827, 0.9239, 1.0)], [], [(0, 1, 3, 2), (2, 3, 5, 4), (4, 5, 7, 6), (6, 7, 9, 8), (8, 9, 11, 10), (10, 11, 13, 12), (12, 13, 15, 14), (14, 15, 17, 16), (16, 17, 19, 18), (18, 19, 21, 20), (20, 21, 23, 22), (22, 23, 25, 24), (24, 25, 27, 26), (26, 27, 29, 28), (3, 1, 31, 29, 27, 25, 23, 21, 19, 17, 15, 13, 11, 9, 7, 5), (28, 29, 31, 30), (30, 31, 1, 0), (0, 2, 4, 6, 8, 10, 12, 14, 16, 18, 20, 22, 24, 26, 28, 30)])
me_cylinder_015.polygons.foreach_set('use_smooth', [True] * 18)
_uv = me_cylinder_015.uv_layers.new(name='UVMap')
_uv.uv.foreach_set('vector', [1.0, 0.5, 1.0, 1.0, 0.9375, 1.0, 0.9375, 0.5, 0.9375, 0.5, 0.9375, 1.0, 0.875, 1.0, 0.875, 0.5, 0.875, 0.5, 0.875, 1.0, 0.8125, 1.0, 0.8125, 0.5, 0.8125, 0.5, 0.8125, 1.0, 0.75, 1.0, 0.75, 0.5, 0.75, 0.5, 0.75, 1.0, 0.6875, 1.0, 0.6875, 0.5, 0.6875, 0.5, 0.6875, 1.0, 0.625, 1.0, 0.625, 0.5, 0.625, 0.5, 0.625, 1.0, 0.5625, 1.0, 0.5625, 0.5, 0.5625, 0.5, 0.5625, 1.0, 0.5, 1.0, 0.5, 0.5, 0.5, 0.5, 0.5, 1.0, 0.4375, 1.0, 0.4375, 0.5, 0.4375, 0.5, 0.4375, 1.0, 0.375, 1.0, 0.375, 0.5, 0.375, 0.5, 0.375, 1.0, 0.3125, 1.0, 0.3125, 0.5, 0.3125, 0.5, 0.3125, 1.0, 0.25, 1.0, 0.25, 0.5, 0.25, 0.5, 0.25, 1.0, 0.1875, 1.0, 0.1875, 0.5, 0.1875, 0.5, 0.1875, 1.0, 0.125, 1.0, 0.125, 0.5, 0.3418, 0.4717, 0.25, 0.49, 0.1582, 0.4717, 0.08029, 0.4197, 0.02827, 0.3418, 0.01, 0.25, 0.02827, 0.1582, 0.08029, 0.08029, 0.1582, 0.02827, 0.25, 0.01, 0.3418, 0.02827, 0.4197, 0.08029, 0.4717, 0.1582, 0.49, 0.25, 0.4717, 0.3418, 0.4197, 0.4197, 0.125, 0.5, 0.125, 1.0, 0.0625, 1.0, 0.0625, 0.5, 0.0625, 0.5, 0.0625, 1.0, 0.0, 1.0, 0.0, 0.5, 0.75, 0.49, 0.8418, 0.4717, 0.9197, 0.4197, 0.9717, 0.3418, 0.99, 0.25, 0.9717, 0.1582, 0.9197, 0.08029, 0.8418, 0.02827, 0.75, 0.01, 0.6582, 0.02827, 0.5803, 0.08029, 0.5283, 0.1582, 0.51, 0.25, 0.5283, 0.3418, 0.5803, 0.4197, 0.6582, 0.4717])
me_cylinder_015.materials.append(mat_navpoint)
me_cylinder_015.use_remesh_fix_poles = True
me_cylinder_015.use_remesh_preserve_attributes = False
me_cylinder_015.use_mirror_vertex_groups = False
me_cylinder_015.update()
me_cylinder_016 = bpy.data.meshes.new('Cylinder.016')
me_cylinder_016.from_pydata([(0.0, 1.0, -1.0), (0.0, 1.0, 1.0), (0.3827, 0.9239, -1.0), (0.3827, 0.9239, 1.0), (0.7071, 0.7071, -1.0), (0.7071, 0.7071, 1.0), (0.9239, 0.3827, -1.0), (0.9239, 0.3827, 1.0), (1.0, -4.371e-08, -1.0), (1.0, -4.371e-08, 1.0), (0.9239, -0.3827, -1.0), (0.9239, -0.3827, 1.0), (0.7071, -0.7071, -1.0), (0.7071, -0.7071, 1.0), (0.3827, -0.9239, -1.0), (0.3827, -0.9239, 1.0), (1.51e-07, -1.0, -1.0), (1.51e-07, -1.0, 1.0), (-0.3827, -0.9239, -1.0), (-0.3827, -0.9239, 1.0), (-0.7071, -0.7071, -1.0), (-0.7071, -0.7071, 1.0), (-0.9239, -0.3827, -1.0), (-0.9239, -0.3827, 1.0), (-1.0, 1.192e-08, -1.0), (-1.0, 1.192e-08, 1.0), (-0.9239, 0.3827, -1.0), (-0.9239, 0.3827, 1.0), (-0.7071, 0.7071, -1.0), (-0.7071, 0.7071, 1.0), (-0.3827, 0.9239, -1.0), (-0.3827, 0.9239, 1.0)], [], [(0, 1, 3, 2), (2, 3, 5, 4), (4, 5, 7, 6), (6, 7, 9, 8), (8, 9, 11, 10), (10, 11, 13, 12), (12, 13, 15, 14), (14, 15, 17, 16), (16, 17, 19, 18), (18, 19, 21, 20), (20, 21, 23, 22), (22, 23, 25, 24), (24, 25, 27, 26), (26, 27, 29, 28), (3, 1, 31, 29, 27, 25, 23, 21, 19, 17, 15, 13, 11, 9, 7, 5), (28, 29, 31, 30), (30, 31, 1, 0), (0, 2, 4, 6, 8, 10, 12, 14, 16, 18, 20, 22, 24, 26, 28, 30)])
me_cylinder_016.polygons.foreach_set('use_smooth', [True] * 18)
_uv = me_cylinder_016.uv_layers.new(name='UVMap')
_uv.uv.foreach_set('vector', [1.0, 0.5, 1.0, 1.0, 0.9375, 1.0, 0.9375, 0.5, 0.9375, 0.5, 0.9375, 1.0, 0.875, 1.0, 0.875, 0.5, 0.875, 0.5, 0.875, 1.0, 0.8125, 1.0, 0.8125, 0.5, 0.8125, 0.5, 0.8125, 1.0, 0.75, 1.0, 0.75, 0.5, 0.75, 0.5, 0.75, 1.0, 0.6875, 1.0, 0.6875, 0.5, 0.6875, 0.5, 0.6875, 1.0, 0.625, 1.0, 0.625, 0.5, 0.625, 0.5, 0.625, 1.0, 0.5625, 1.0, 0.5625, 0.5, 0.5625, 0.5, 0.5625, 1.0, 0.5, 1.0, 0.5, 0.5, 0.5, 0.5, 0.5, 1.0, 0.4375, 1.0, 0.4375, 0.5, 0.4375, 0.5, 0.4375, 1.0, 0.375, 1.0, 0.375, 0.5, 0.375, 0.5, 0.375, 1.0, 0.3125, 1.0, 0.3125, 0.5, 0.3125, 0.5, 0.3125, 1.0, 0.25, 1.0, 0.25, 0.5, 0.25, 0.5, 0.25, 1.0, 0.1875, 1.0, 0.1875, 0.5, 0.1875, 0.5, 0.1875, 1.0, 0.125, 1.0, 0.125, 0.5, 0.3418, 0.4717, 0.25, 0.49, 0.1582, 0.4717, 0.08029, 0.4197, 0.02827, 0.3418, 0.01, 0.25, 0.02827, 0.1582, 0.08029, 0.08029, 0.1582, 0.02827, 0.25, 0.01, 0.3418, 0.02827, 0.4197, 0.08029, 0.4717, 0.1582, 0.49, 0.25, 0.4717, 0.3418, 0.4197, 0.4197, 0.125, 0.5, 0.125, 1.0, 0.0625, 1.0, 0.0625, 0.5, 0.0625, 0.5, 0.0625, 1.0, 0.0, 1.0, 0.0, 0.5, 0.75, 0.49, 0.8418, 0.4717, 0.9197, 0.4197, 0.9717, 0.3418, 0.99, 0.25, 0.9717, 0.1582, 0.9197, 0.08029, 0.8418, 0.02827, 0.75, 0.01, 0.6582, 0.02827, 0.5803, 0.08029, 0.5283, 0.1582, 0.51, 0.25, 0.5283, 0.3418, 0.5803, 0.4197, 0.6582, 0.4717])
me_cylinder_016.materials.append(mat_navpoint)
me_cylinder_016.use_remesh_fix_poles = True
me_cylinder_016.use_remesh_preserve_attributes = False
me_cylinder_016.use_mirror_vertex_groups = False
me_cylinder_016.update()
me_cylinder_017 = bpy.data.meshes.new('Cylinder.017')
me_cylinder_017.from_pydata([(0.0, 1.0, -1.0), (0.0, 1.0, 1.0), (0.3827, 0.9239, -1.0), (0.3827, 0.9239, 1.0), (0.7071, 0.7071, -1.0), (0.7071, 0.7071, 1.0), (0.9239, 0.3827, -1.0), (0.9239, 0.3827, 1.0), (1.0, -4.371e-08, -1.0), (1.0, -4.371e-08, 1.0), (0.9239, -0.3827, -1.0), (0.9239, -0.3827, 1.0), (0.7071, -0.7071, -1.0), (0.7071, -0.7071, 1.0), (0.3827, -0.9239, -1.0), (0.3827, -0.9239, 1.0), (1.51e-07, -1.0, -1.0), (1.51e-07, -1.0, 1.0), (-0.3827, -0.9239, -1.0), (-0.3827, -0.9239, 1.0), (-0.7071, -0.7071, -1.0), (-0.7071, -0.7071, 1.0), (-0.9239, -0.3827, -1.0), (-0.9239, -0.3827, 1.0), (-1.0, 1.192e-08, -1.0), (-1.0, 1.192e-08, 1.0), (-0.9239, 0.3827, -1.0), (-0.9239, 0.3827, 1.0), (-0.7071, 0.7071, -1.0), (-0.7071, 0.7071, 1.0), (-0.3827, 0.9239, -1.0), (-0.3827, 0.9239, 1.0)], [], [(0, 1, 3, 2), (2, 3, 5, 4), (4, 5, 7, 6), (6, 7, 9, 8), (8, 9, 11, 10), (10, 11, 13, 12), (12, 13, 15, 14), (14, 15, 17, 16), (16, 17, 19, 18), (18, 19, 21, 20), (20, 21, 23, 22), (22, 23, 25, 24), (24, 25, 27, 26), (26, 27, 29, 28), (3, 1, 31, 29, 27, 25, 23, 21, 19, 17, 15, 13, 11, 9, 7, 5), (28, 29, 31, 30), (30, 31, 1, 0), (0, 2, 4, 6, 8, 10, 12, 14, 16, 18, 20, 22, 24, 26, 28, 30)])
me_cylinder_017.polygons.foreach_set('use_smooth', [True] * 18)
_uv = me_cylinder_017.uv_layers.new(name='UVMap')
_uv.uv.foreach_set('vector', [1.0, 0.5, 1.0, 1.0, 0.9375, 1.0, 0.9375, 0.5, 0.9375, 0.5, 0.9375, 1.0, 0.875, 1.0, 0.875, 0.5, 0.875, 0.5, 0.875, 1.0, 0.8125, 1.0, 0.8125, 0.5, 0.8125, 0.5, 0.8125, 1.0, 0.75, 1.0, 0.75, 0.5, 0.75, 0.5, 0.75, 1.0, 0.6875, 1.0, 0.6875, 0.5, 0.6875, 0.5, 0.6875, 1.0, 0.625, 1.0, 0.625, 0.5, 0.625, 0.5, 0.625, 1.0, 0.5625, 1.0, 0.5625, 0.5, 0.5625, 0.5, 0.5625, 1.0, 0.5, 1.0, 0.5, 0.5, 0.5, 0.5, 0.5, 1.0, 0.4375, 1.0, 0.4375, 0.5, 0.4375, 0.5, 0.4375, 1.0, 0.375, 1.0, 0.375, 0.5, 0.375, 0.5, 0.375, 1.0, 0.3125, 1.0, 0.3125, 0.5, 0.3125, 0.5, 0.3125, 1.0, 0.25, 1.0, 0.25, 0.5, 0.25, 0.5, 0.25, 1.0, 0.1875, 1.0, 0.1875, 0.5, 0.1875, 0.5, 0.1875, 1.0, 0.125, 1.0, 0.125, 0.5, 0.3418, 0.4717, 0.25, 0.49, 0.1582, 0.4717, 0.08029, 0.4197, 0.02827, 0.3418, 0.01, 0.25, 0.02827, 0.1582, 0.08029, 0.08029, 0.1582, 0.02827, 0.25, 0.01, 0.3418, 0.02827, 0.4197, 0.08029, 0.4717, 0.1582, 0.49, 0.25, 0.4717, 0.3418, 0.4197, 0.4197, 0.125, 0.5, 0.125, 1.0, 0.0625, 1.0, 0.0625, 0.5, 0.0625, 0.5, 0.0625, 1.0, 0.0, 1.0, 0.0, 0.5, 0.75, 0.49, 0.8418, 0.4717, 0.9197, 0.4197, 0.9717, 0.3418, 0.99, 0.25, 0.9717, 0.1582, 0.9197, 0.08029, 0.8418, 0.02827, 0.75, 0.01, 0.6582, 0.02827, 0.5803, 0.08029, 0.5283, 0.1582, 0.51, 0.25, 0.5283, 0.3418, 0.5803, 0.4197, 0.6582, 0.4717])
me_cylinder_017.materials.append(mat_navpoint)
me_cylinder_017.use_remesh_fix_poles = True
me_cylinder_017.use_remesh_preserve_attributes = False
me_cylinder_017.use_mirror_vertex_groups = False
me_cylinder_017.update()
me_cylinder_018 = bpy.data.meshes.new('Cylinder.018')
me_cylinder_018.from_pydata([(0.0, 1.0, -1.0), (0.0, 1.0, 1.0), (0.3827, 0.9239, -1.0), (0.3827, 0.9239, 1.0), (0.7071, 0.7071, -1.0), (0.7071, 0.7071, 1.0), (0.9239, 0.3827, -1.0), (0.9239, 0.3827, 1.0), (1.0, -4.371e-08, -1.0), (1.0, -4.371e-08, 1.0), (0.9239, -0.3827, -1.0), (0.9239, -0.3827, 1.0), (0.7071, -0.7071, -1.0), (0.7071, -0.7071, 1.0), (0.3827, -0.9239, -1.0), (0.3827, -0.9239, 1.0), (1.51e-07, -1.0, -1.0), (1.51e-07, -1.0, 1.0), (-0.3827, -0.9239, -1.0), (-0.3827, -0.9239, 1.0), (-0.7071, -0.7071, -1.0), (-0.7071, -0.7071, 1.0), (-0.9239, -0.3827, -1.0), (-0.9239, -0.3827, 1.0), (-1.0, 1.192e-08, -1.0), (-1.0, 1.192e-08, 1.0), (-0.9239, 0.3827, -1.0), (-0.9239, 0.3827, 1.0), (-0.7071, 0.7071, -1.0), (-0.7071, 0.7071, 1.0), (-0.3827, 0.9239, -1.0), (-0.3827, 0.9239, 1.0)], [], [(0, 1, 3, 2), (2, 3, 5, 4), (4, 5, 7, 6), (6, 7, 9, 8), (8, 9, 11, 10), (10, 11, 13, 12), (12, 13, 15, 14), (14, 15, 17, 16), (16, 17, 19, 18), (18, 19, 21, 20), (20, 21, 23, 22), (22, 23, 25, 24), (24, 25, 27, 26), (26, 27, 29, 28), (3, 1, 31, 29, 27, 25, 23, 21, 19, 17, 15, 13, 11, 9, 7, 5), (28, 29, 31, 30), (30, 31, 1, 0), (0, 2, 4, 6, 8, 10, 12, 14, 16, 18, 20, 22, 24, 26, 28, 30)])
me_cylinder_018.polygons.foreach_set('use_smooth', [True] * 18)
_uv = me_cylinder_018.uv_layers.new(name='UVMap')
_uv.uv.foreach_set('vector', [1.0, 0.5, 1.0, 1.0, 0.9375, 1.0, 0.9375, 0.5, 0.9375, 0.5, 0.9375, 1.0, 0.875, 1.0, 0.875, 0.5, 0.875, 0.5, 0.875, 1.0, 0.8125, 1.0, 0.8125, 0.5, 0.8125, 0.5, 0.8125, 1.0, 0.75, 1.0, 0.75, 0.5, 0.75, 0.5, 0.75, 1.0, 0.6875, 1.0, 0.6875, 0.5, 0.6875, 0.5, 0.6875, 1.0, 0.625, 1.0, 0.625, 0.5, 0.625, 0.5, 0.625, 1.0, 0.5625, 1.0, 0.5625, 0.5, 0.5625, 0.5, 0.5625, 1.0, 0.5, 1.0, 0.5, 0.5, 0.5, 0.5, 0.5, 1.0, 0.4375, 1.0, 0.4375, 0.5, 0.4375, 0.5, 0.4375, 1.0, 0.375, 1.0, 0.375, 0.5, 0.375, 0.5, 0.375, 1.0, 0.3125, 1.0, 0.3125, 0.5, 0.3125, 0.5, 0.3125, 1.0, 0.25, 1.0, 0.25, 0.5, 0.25, 0.5, 0.25, 1.0, 0.1875, 1.0, 0.1875, 0.5, 0.1875, 0.5, 0.1875, 1.0, 0.125, 1.0, 0.125, 0.5, 0.3418, 0.4717, 0.25, 0.49, 0.1582, 0.4717, 0.08029, 0.4197, 0.02827, 0.3418, 0.01, 0.25, 0.02827, 0.1582, 0.08029, 0.08029, 0.1582, 0.02827, 0.25, 0.01, 0.3418, 0.02827, 0.4197, 0.08029, 0.4717, 0.1582, 0.49, 0.25, 0.4717, 0.3418, 0.4197, 0.4197, 0.125, 0.5, 0.125, 1.0, 0.0625, 1.0, 0.0625, 0.5, 0.0625, 0.5, 0.0625, 1.0, 0.0, 1.0, 0.0, 0.5, 0.75, 0.49, 0.8418, 0.4717, 0.9197, 0.4197, 0.9717, 0.3418, 0.99, 0.25, 0.9717, 0.1582, 0.9197, 0.08029, 0.8418, 0.02827, 0.75, 0.01, 0.6582, 0.02827, 0.5803, 0.08029, 0.5283, 0.1582, 0.51, 0.25, 0.5283, 0.3418, 0.5803, 0.4197, 0.6582, 0.4717])
me_cylinder_018.materials.append(mat_navpoint)
me_cylinder_018.use_remesh_fix_poles = True
me_cylinder_018.use_remesh_preserve_attributes = False
me_cylinder_018.use_mirror_vertex_groups = False
me_cylinder_018.update()
me_cylinder_019 = bpy.data.meshes.new('Cylinder.019')
me_cylinder_019.from_pydata([(0.0, 1.0, -1.0), (0.0, 1.0, 1.0), (0.3827, 0.9239, -1.0), (0.3827, 0.9239, 1.0), (0.7071, 0.7071, -1.0), (0.7071, 0.7071, 1.0), (0.9239, 0.3827, -1.0), (0.9239, 0.3827, 1.0), (1.0, -4.371e-08, -1.0), (1.0, -4.371e-08, 1.0), (0.9239, -0.3827, -1.0), (0.9239, -0.3827, 1.0), (0.7071, -0.7071, -1.0), (0.7071, -0.7071, 1.0), (0.3827, -0.9239, -1.0), (0.3827, -0.9239, 1.0), (1.51e-07, -1.0, -1.0), (1.51e-07, -1.0, 1.0), (-0.3827, -0.9239, -1.0), (-0.3827, -0.9239, 1.0), (-0.7071, -0.7071, -1.0), (-0.7071, -0.7071, 1.0), (-0.9239, -0.3827, -1.0), (-0.9239, -0.3827, 1.0), (-1.0, 1.192e-08, -1.0), (-1.0, 1.192e-08, 1.0), (-0.9239, 0.3827, -1.0), (-0.9239, 0.3827, 1.0), (-0.7071, 0.7071, -1.0), (-0.7071, 0.7071, 1.0), (-0.3827, 0.9239, -1.0), (-0.3827, 0.9239, 1.0)], [], [(0, 1, 3, 2), (2, 3, 5, 4), (4, 5, 7, 6), (6, 7, 9, 8), (8, 9, 11, 10), (10, 11, 13, 12), (12, 13, 15, 14), (14, 15, 17, 16), (16, 17, 19, 18), (18, 19, 21, 20), (20, 21, 23, 22), (22, 23, 25, 24), (24, 25, 27, 26), (26, 27, 29, 28), (3, 1, 31, 29, 27, 25, 23, 21, 19, 17, 15, 13, 11, 9, 7, 5), (28, 29, 31, 30), (30, 31, 1, 0), (0, 2, 4, 6, 8, 10, 12, 14, 16, 18, 20, 22, 24, 26, 28, 30)])
me_cylinder_019.polygons.foreach_set('use_smooth', [True] * 18)
_uv = me_cylinder_019.uv_layers.new(name='UVMap')
_uv.uv.foreach_set('vector', [1.0, 0.5, 1.0, 1.0, 0.9375, 1.0, 0.9375, 0.5, 0.9375, 0.5, 0.9375, 1.0, 0.875, 1.0, 0.875, 0.5, 0.875, 0.5, 0.875, 1.0, 0.8125, 1.0, 0.8125, 0.5, 0.8125, 0.5, 0.8125, 1.0, 0.75, 1.0, 0.75, 0.5, 0.75, 0.5, 0.75, 1.0, 0.6875, 1.0, 0.6875, 0.5, 0.6875, 0.5, 0.6875, 1.0, 0.625, 1.0, 0.625, 0.5, 0.625, 0.5, 0.625, 1.0, 0.5625, 1.0, 0.5625, 0.5, 0.5625, 0.5, 0.5625, 1.0, 0.5, 1.0, 0.5, 0.5, 0.5, 0.5, 0.5, 1.0, 0.4375, 1.0, 0.4375, 0.5, 0.4375, 0.5, 0.4375, 1.0, 0.375, 1.0, 0.375, 0.5, 0.375, 0.5, 0.375, 1.0, 0.3125, 1.0, 0.3125, 0.5, 0.3125, 0.5, 0.3125, 1.0, 0.25, 1.0, 0.25, 0.5, 0.25, 0.5, 0.25, 1.0, 0.1875, 1.0, 0.1875, 0.5, 0.1875, 0.5, 0.1875, 1.0, 0.125, 1.0, 0.125, 0.5, 0.3418, 0.4717, 0.25, 0.49, 0.1582, 0.4717, 0.08029, 0.4197, 0.02827, 0.3418, 0.01, 0.25, 0.02827, 0.1582, 0.08029, 0.08029, 0.1582, 0.02827, 0.25, 0.01, 0.3418, 0.02827, 0.4197, 0.08029, 0.4717, 0.1582, 0.49, 0.25, 0.4717, 0.3418, 0.4197, 0.4197, 0.125, 0.5, 0.125, 1.0, 0.0625, 1.0, 0.0625, 0.5, 0.0625, 0.5, 0.0625, 1.0, 0.0, 1.0, 0.0, 0.5, 0.75, 0.49, 0.8418, 0.4717, 0.9197, 0.4197, 0.9717, 0.3418, 0.99, 0.25, 0.9717, 0.1582, 0.9197, 0.08029, 0.8418, 0.02827, 0.75, 0.01, 0.6582, 0.02827, 0.5803, 0.08029, 0.5283, 0.1582, 0.51, 0.25, 0.5283, 0.3418, 0.5803, 0.4197, 0.6582, 0.4717])
me_cylinder_019.materials.append(mat_navpoint)
me_cylinder_019.use_remesh_fix_poles = True
me_cylinder_019.use_remesh_preserve_attributes = False
me_cylinder_019.use_mirror_vertex_groups = False
me_cylinder_019.update()
me_rect4520 = bpy.data.meshes.new('rect4520')
me_rect4520.from_pydata([(-3.0, -0.4999, 0.0), (6.5, -0.4999, 0.0), (6.5, 11.0, 0.0), (3.5, 11.0, 0.0), (3.5, 11.5, 0.0), (-1.0, 11.5, 0.0), (-1.0, 9.998, 0.0), (-4.5, 9.998, 0.0), (-4.5, 5.499, 0.0), (-5.0, 5.499, 0.0), (-5.0, 2.0, 0.0), (-3.0, 2.0, 0.0), (-3.0, -0.4999, 2.6), (6.5, -0.4999, 2.6), (6.5, 11.0, 2.6), (3.5, 11.0, 2.6), (3.5, 11.5, 2.6), (-1.0, 11.5, 2.6), (-1.0, 9.998, 2.6), (-4.5, 9.998, 2.6), (-4.5, 5.499, 2.6), (-5.0, 5.499, 2.6), (-5.0, 2.0, 2.6), (-3.0, 2.0, 2.6), (1.75, -0.25, 2.6), (-2.75, -0.25, 2.6), (-2.75, 2.25, 2.6), (-4.75, 2.25, 2.6), (-4.75, 5.249, 2.6), (-2.0, 5.249, 2.6), (-2.0, 5.499, 2.6), (-4.25, 5.499, 2.6), (-4.25, 6.999, 2.6), (-2.5, 6.999, 2.6), (-2.5, 7.249, 2.6), (-4.25, 7.249, 2.6), (-4.25, 9.748, 2.6), (-1.0, 9.748, 2.6), (-1.0, 7.249, 2.6), (-1.75, 7.249, 2.6), (-1.75, 6.999, 2.6), (-0.75, 6.999, 2.6), (-0.75, 7.998, 2.6), (0.75, 7.998, 2.6), (0.75, 8.248, 2.6), (-0.75, 8.248, 2.6), (-0.75, 11.25, 2.6), (3.25, 11.25, 2.6), (3.25, 8.248, 2.6), (1.5, 8.248, 2.6), (1.5, 7.998, 2.6), (3.5, 7.998, 2.6), (3.5, 10.75, 2.6), (6.25, 10.75, 2.6), (6.25, 7.249, 2.6), (3.25, 7.249, 2.6), (3.25, 6.999, 2.6), (6.25, 6.999, 2.6), (6.25, 4.749, 2.6), (3.5, 4.749, 2.6), (3.5, 5.749, 2.6), (3.25, 5.749, 2.6), (3.25, 4.749, 2.6), (2.75, 4.749, 2.6), (2.75, 4.499, 2.6), (6.25, 4.499, 2.6), (6.25, -0.25, 2.6), (2.0, -0.25, 2.6), (2.0, 2.25, 2.6), (4.75, 2.25, 2.6), (4.75, 0.4999, 2.6), (5.0, 0.4999, 2.6), (5.0, 2.5, 2.6), (2.0, 2.5, 2.6), (2.0, 5.499, 2.6), (-1.25, 5.499, 2.6), (-1.25, 5.249, 2.6), (1.75, 5.249, 2.6), (-1.25, 4.499, 2.6), (-1.25, 2.25, 2.6), (-2.0, 2.25, 2.6), (-2.0, 2.0, 2.6), (-1.0, 2.0, 2.6), (-1.0, 2.999, 2.6), (1.0, 2.999, 2.6), (1.0, 3.249, 2.6), (-1.0, 3.249, 2.6), (-1.0, 4.499, 2.6), (-5.46, -1.29, 0.0), (7.545, -1.29, 0.0), (-5.46, 11.72, 0.0), (7.545, 11.72, 0.0), (-5.46, -1.29, -0.2), (7.545, -1.29, -0.2), (-5.46, 11.72, -0.2), (7.545, 11.72, -0.2), (1.75, 3.043, 2.6), (4.966, -0.25, 2.6)], [], [(18, 46, 17), (46, 16, 17), (46, 47, 16), (47, 15, 16), (18, 45, 46), (48, 15, 47), (48, 52, 15), (52, 14, 15), (52, 53, 14), (53, 13, 14), (48, 51, 52), (54, 13, 53), (20, 36, 19), (36, 18, 19), (36, 37, 18), (37, 45, 18), (20, 35, 36), (38, 45, 37), (50, 48, 49), (50, 51, 48), (38, 42, 45), (42, 44, 45), (42, 43, 44), (38, 41, 42), (20, 32, 35), (32, 34, 35), (32, 33, 34), (40, 38, 39), (40, 41, 38), (56, 54, 55), (56, 57, 54), (57, 13, 54), (20, 31, 32), (58, 13, 57), (62, 60, 61), (62, 59, 60), (22, 28, 21), (28, 20, 21), (28, 31, 20), (28, 30, 31), (28, 29, 30), (76, 74, 75), (76, 77, 74), (77, 73, 74), (22, 27, 28), (24, 73, 77, 96), (64, 62, 63), (64, 59, 62), (64, 58, 59), (64, 65, 58), (65, 13, 58), (79, 87, 78), (66, 13, 65), (79, 86, 87), (79, 83, 86), (83, 85, 86), (83, 84, 85), (79, 82, 83), (24, 68, 73), (68, 72, 73), (68, 69, 72), (69, 71, 72), (81, 79, 80), (81, 82, 79), (22, 26, 27), (22, 23, 26), (23, 25, 26), (24, 67, 68), (70, 71, 69), (12, 25, 23), (12, 24, 25), (12, 67, 24), (12, 66, 97, 67), (12, 13, 66), (2, 3, 15, 14), (0, 1, 13, 12), (1, 2, 14, 13), (9, 10, 22, 21), (7, 8, 20, 19), (8, 9, 21, 20), (5, 6, 18, 17), (10, 11, 23, 22), (6, 7, 19, 18), (4, 5, 17, 16), (3, 4, 16, 15), (11, 0, 12, 23), (88, 89, 91, 90), (92, 94, 95, 93), (89, 93, 95, 91), (90, 94, 92, 88), (91, 95, 94, 90), (88, 92, 93, 89)])
me_rect4520.polygons.foreach_set('material_index', [4, 4, 4, 4, 4, 4, 4, 4, 4, 4, 4, 4, 4, 4, 4, 4, 4, 4, 4, 4, 4, 4, 4, 4, 4, 4, 4, 4, 4, 4, 4, 4, 4, 4, 4, 4, 4, 4, 4, 4, 4, 4, 4, 4, 4, 4, 4, 4, 4, 4, 4, 4, 4, 4, 4, 4, 4, 4, 4, 4, 4, 4, 4, 4, 4, 4, 4, 4, 4, 4, 4, 4, 4, 4, 3, 3, 3, 3, 3, 3, 3, 3, 3, 3, 3, 3, 5, 5, 5, 5, 5, 5])
_uv = me_rect4520.uv_layers.new(name='UVMap')
_uv.uv.foreach_set('vector', [0.07792, 0.0, 0.4416, 0.0, 0.06494, 0.0, 0.4416, 0.0, 0.05195, 0.0, 0.06494, 0.0, 0.4416, 0.0, 0.4545, 0.0, 0.05195, 0.0, 0.4545, 0.0, 0.03896, 0.0, 0.05195, 0.0, 0.07792, 0.0, 0.4286, 0.0, 0.4416, 0.0, 0.4675, 0.0, 0.03896, 0.0, 0.4545, 0.0, 0.4675, 0.0, 0.5195, 0.0, 0.03896, 0.0, 0.5195, 0.0, 0.02597, 0.0, 0.03896, 0.0, 0.5195, 0.0, 0.5325, 0.0, 0.02597, 0.0, 0.5325, 0.0, 0.01299, 0.0, 0.02597, 0.0, 0.4675, 0.0, 0.5065, 0.0, 0.5195, 0.0, 0.5455, 0.0, 0.01299, 0.0, 0.5325, 0.0, 0.1039, 0.0, 0.3117, 0.0, 0.09091, 0.0, 0.3117, 0.0, 0.07792, 0.0, 0.09091, 0.0, 0.3117, 0.0, 0.3247, 0.0, 0.07792, 0.0, 0.3247, 0.0, 0.4286, 0.0, 0.07792, 0.0, 0.1039, 0.0, 0.2987, 0.0, 0.3117, 0.0, 0.3377, 0.0, 0.4286, 0.0, 0.3247, 0.0, 0.4935, 0.0, 0.4675, 0.0, 0.4805, 0.0, 0.4935, 0.0, 0.5065, 0.0, 0.4675, 0.0, 0.3377, 0.0, 0.3896, 0.0, 0.4286, 0.0, 0.3896, 0.0, 0.4156, 0.0, 0.4286, 0.0, 0.3896, 0.0, 0.4026, 0.0, 0.4156, 0.0, 0.3377, 0.0, 0.3766, 0.0, 0.3896, 0.0, 0.1039, 0.0, 0.2597, 0.0, 0.2987, 0.0, 0.2597, 0.0, 0.2857, 0.0, 0.2987, 0.0, 0.2597, 0.0, 0.2727, 0.0, 0.2857, 0.0, 0.3636, 0.0, 0.3377, 0.0, 0.3506, 0.0, 0.3636, 0.0, 0.3766, 0.0, 0.3377, 0.0, 0.5714, 0.0, 0.5455, 0.0, 0.5584, 0.0, 0.5714, 0.0, 0.5844, 0.0, 0.5455, 0.0, 0.5844, 0.0, 0.01299, 0.0, 0.5455, 0.0, 0.1039, 0.0, 0.2468, 0.0, 0.2597, 0.0, 0.5974, 0.0, 0.01299, 0.0, 0.5844, 0.0, 0.6494, 0.0, 0.6234, 0.0, 0.6364, 0.0, 0.6494, 0.0, 0.6104, 0.0, 0.6234, 0.0, 0.1299, 0.0, 0.2078, 0.0, 0.1169, 0.0, 0.2078, 0.0, 0.1039, 0.0, 0.1169, 0.0, 0.2078, 0.0, 0.2468, 0.0, 0.1039, 0.0, 0.2078, 0.0, 0.2338, 0.0, 0.2468, 0.0, 0.2078, 0.0, 0.2208, 0.0, 0.2338, 0.0, 0.8312, 0.0, 0.8052, 0.0, 0.8182, 0.0, 0.8312, 0.0, 0.8442, 0.0, 0.8052, 0.0, 0.8442, 0.0, 0.7922, 0.0, 0.8052, 0.0, 0.1299, 0.0, 0.1948, 0.0, 0.2078, 0.0, 0.1558, 0.0, 0.7922, 0.0, 0.8442, 0.0, 0.568, 0.0, 0.6753, 0.0, 0.6494, 0.0, 0.6623, 0.0, 0.6753, 0.0, 0.6104, 0.0, 0.6494, 0.0, 0.6753, 0.0, 0.5974, 0.0, 0.6104, 0.0, 0.6753, 0.0, 0.6883, 0.0, 0.5974, 0.0, 0.6883, 0.0, 0.01299, 0.0, 0.5974, 0.0, 0.8701, 0.0, 1.0, 0.0, 0.8571, 0.0, 0.7013, 0.0, 0.01299, 0.0, 0.6883, 0.0, 0.8701, 0.0, 0.987, 0.0, 1.0, 0.0, 0.8701, 0.0, 0.9481, 0.0, 0.987, 0.0, 0.9481, 0.0, 0.974, 0.0, 0.987, 0.0, 0.9481, 0.0, 0.961, 0.0, 0.974, 0.0, 0.8701, 0.0, 0.9091, 0.0, 0.9481, 0.0, 0.1558, 0.0, 0.7273, 0.0, 0.7922, 0.0, 0.7273, 0.0, 0.7792, 0.0, 0.7922, 0.0, 0.7273, 0.0, 0.7403, 0.0, 0.7792, 0.0, 0.7403, 0.0, 0.7662, 0.0, 0.7792, 0.0, 0.8961, 0.0, 0.8701, 0.0, 0.8831, 0.0, 0.8961, 0.0, 0.9091, 0.0, 0.8701, 0.0, 0.1299, 0.0, 0.1818, 0.0, 0.1948, 0.0, 0.1299, 0.0, 0.1429, 0.0, 0.1818, 0.0, 0.1429, 0.0, 0.1688, 0.0, 0.1818, 0.0, 0.1558, 0.0, 0.7143, 0.0, 0.7273, 0.0, 0.7532, 0.0, 0.7662, 0.0, 0.7403, 0.0, 0.0, 0.0, 0.1688, 0.0, 0.1429, 0.0, 0.0, 0.0, 0.1558, 0.0, 0.1688, 0.0, 0.0, 0.0, 0.7143, 0.0, 0.1558, 0.0, 0.0, 0.0, 0.7013, 0.0, 0.7052, 0.0, 0.7143, 0.0, 0.0, 0.0, 0.01299, 0.0, 0.7013, 0.0, 0.02597, 0.0, 0.03896, 0.0, 0.03896, 0.0, 0.02597, 0.0, 0.0, 0.0, 0.01299, 0.0, 0.01299, 0.0, 0.0, 0.0, 0.01299, 0.0, 0.02597, 0.0, 0.02597, 0.0, 0.01299, 0.0, 0.1169, 0.0, 0.1299, 0.0, 0.1299, 0.0, 0.1169, 0.0, 0.09091, 0.0, 0.1039, 0.0, 0.1039, 0.0, 0.09091, 0.0, 0.1039, 0.0, 0.1169, 0.0, 0.1169, 0.0, 0.1039, 0.0, 0.06494, 0.0, 0.07792, 0.0, 0.07792, 0.0, 0.06494, 0.0, 0.1299, 0.0, 0.1429, 0.0, 0.1429, 0.0, 0.1299, 0.0, 0.07792, 0.0, 0.09091, 0.0, 0.09091, 0.0, 0.07792, 0.0, 0.05195, 0.0, 0.06494, 0.0, 0.06494, 0.0, 0.05195, 0.0, 0.03896, 0.0, 0.05195, 0.0, 0.05195, 0.0, 0.03896, 0.0, 0.1429, 0.0, 0.0, 0.0, 0.0, 0.0, 0.1429, 0.0, 0.0, 0.0, 1.0, 0.0, 1.0, 1.0, 0.0, 1.0, 0.0, 0.0, 0.0, 1.0, 1.0, 1.0, 1.0, 0.0, 1.0, 0.0, 1.0, 0.0, 1.0, 1.0, 1.0, 1.0, 0.0, 1.0, 0.0, 1.0, 0.0, 0.0, 0.0, 0.0, 1.0, 1.0, 1.0, 1.0, 0.0, 1.0, 0.0, 1.0, 0.0, 0.0, 0.0, 0.0, 1.0, 0.0, 1.0, 0.0])
me_rect4520.materials.append(mat_svgmat_001)
me_rect4520.materials.append(mat_blanco)
me_rect4520.materials.append(mat_oliva)
me_rect4520.materials.append(mat_blue)
me_rect4520.materials.append(mat_top)
me_rect4520.materials.append(mat_floor)
me_rect4520.use_remesh_fix_poles = True
me_rect4520.use_remesh_preserve_attributes = False
me_rect4520.use_mirror_vertex_groups = False
me_rect4520.update()
me_rect4520_001 = bpy.data.meshes.new('rect4520.001')
me_rect4520_001.from_pydata([(-3.0, -0.4999, 0.0), (6.5, -0.4999, 0.0), (6.5, 11.0, 0.0), (3.5, 11.0, 0.0), (3.5, 11.5, 0.0), (-1.0, 11.5, 0.0), (-1.0, 9.998, 0.0), (-4.5, 9.998, 0.0), (-4.5, 5.499, 0.0), (-5.0, 5.499, 0.0), (-5.0, 2.0, 0.0), (-3.0, 2.0, 0.0), (1.75, -0.25, 0.0), (-2.75, -0.25, 0.0), (-2.75, 2.25, 0.0), (-4.75, 2.25, 0.0), (-4.75, 5.249, 0.0), (-2.0, 5.249, 0.0), (-2.0, 5.499, 0.0), (-4.25, 5.499, 0.0), (-4.25, 6.999, 0.0), (-2.5, 6.999, 0.0), (-2.5, 7.249, 0.0), (-4.25, 7.249, 0.0), (-4.25, 9.748, 0.0), (-1.0, 9.748, 0.0), (-1.0, 7.249, 0.0), (-1.75, 7.249, 0.0), (-1.75, 6.999, 0.0), (-0.75, 6.999, 0.0), (-0.75, 7.998, 0.0), (0.75, 7.998, 0.0), (0.75, 8.248, 0.0), (-0.75, 8.248, 0.0), (-0.75, 11.25, 0.0), (3.25, 11.25, 0.0), (3.25, 8.248, 0.0), (1.5, 8.248, 0.0), (1.5, 7.998, 0.0), (3.5, 7.998, 0.0), (3.5, 10.75, 0.0), (6.25, 10.75, 0.0), (6.25, 7.249, 0.0), (3.25, 7.249, 0.0), (3.25, 6.999, 0.0), (6.25, 6.999, 0.0), (6.25, 4.749, 0.0), (3.5, 4.749, 0.0), (3.5, 5.749, 0.0), (3.25, 5.749, 0.0), (3.25, 4.749, 0.0), (2.75, 4.749, 0.0), (2.75, 4.499, 0.0), (6.25, 4.499, 0.0), (6.25, -0.25, 0.0), (2.0, -0.25, 0.0), (2.0, 2.25, 0.0), (4.75, 2.25, 0.0), (4.75, 0.4999, 0.0), (5.0, 0.4999, 0.0), (5.0, 2.5, 0.0), (2.0, 2.5, 0.0), (2.0, 5.499, 0.0), (-1.25, 5.499, 0.0), (-1.25, 5.249, 0.0), (1.75, 5.249, 0.0), (-1.25, 4.499, 0.0), (-1.25, 2.25, 0.0), (-2.0, 2.25, 0.0), (-2.0, 2.0, 0.0), (-1.0, 2.0, 0.0), (-1.0, 2.999, 0.0), (1.0, 2.999, 0.0), (1.0, 3.249, 0.0), (-1.0, 3.249, 0.0), (-1.0, 4.499, 0.0), (-2.0, 5.249, 2.6), (-2.0, 5.499, 2.6), (-2.5, 6.999, 2.6), (-2.5, 7.249, 2.6), (-4.25, 7.249, 2.6), (-4.25, 9.748, 2.6), (-1.0, 9.748, 2.6), (-1.0, 7.249, 2.6), (-1.75, 7.249, 2.6), (-1.75, 6.999, 2.6), (0.75, 7.998, 2.6), (0.75, 8.248, 2.6), (-0.75, 8.248, 2.6), (-0.75, 11.25, 2.6), (3.25, 11.25, 2.6), (3.25, 8.248, 2.6), (1.5, 8.248, 2.6), (1.5, 7.998, 2.6), (3.5, 7.998, 2.6), (3.5, 10.75, 2.6), (6.25, 10.75, 2.6), (6.25, 7.249, 2.6), (3.25, 7.249, 2.6), (3.25, 6.999, 2.6), (3.5, 5.749, 2.6), (3.25, 5.749, 2.6), (2.75, 4.749, 2.6), (2.75, 4.499, 2.6), (4.75, 0.4999, 2.6), (5.0, 0.4999, 2.6), (-1.25, 5.499, 2.6), (-1.25, 5.249, 2.6), (-1.25, 4.499, 2.6), (-2.0, 2.25, 2.6), (-2.0, 2.0, 2.6), (1.0, 2.999, 2.6), (1.0, 3.249, 2.6), (-1.0, 4.499, 2.6), (1.75, 3.043, 0.0), (4.966, -0.25, 0.0)], [], [(6, 5, 34), (34, 5, 4), (34, 4, 35), (35, 4, 3), (6, 34, 33), (36, 35, 3), (36, 3, 40), (40, 3, 2), (40, 2, 41), (41, 2, 1), (36, 40, 39), (42, 41, 1), (8, 7, 24), (24, 7, 6), (24, 6, 25), (25, 6, 33), (8, 24, 23), (26, 25, 33), (38, 37, 36), (38, 36, 39), (26, 33, 30), (30, 33, 32), (30, 32, 31), (26, 30, 29), (8, 23, 20), (20, 23, 22), (20, 22, 21), (28, 27, 26), (28, 26, 29), (44, 43, 42), (44, 42, 45), (45, 42, 1), (8, 20, 19), (46, 45, 1), (50, 49, 48), (50, 48, 47), (10, 9, 16), (16, 9, 8), (16, 8, 19), (16, 19, 18), (16, 18, 17), (64, 63, 62), (64, 62, 65), (65, 62, 61), (10, 16, 15), (12, 114, 65, 61), (52, 51, 50), (52, 50, 47), (52, 47, 46), (52, 46, 53), (53, 46, 1), (67, 66, 75), (54, 53, 1), (67, 75, 74), (67, 74, 71), (71, 74, 73), (71, 73, 72), (67, 71, 70), (12, 61, 56), (56, 61, 60), (56, 60, 57), (57, 60, 59), (69, 68, 67), (69, 67, 70), (10, 15, 14), (10, 14, 11), (11, 14, 13), (12, 56, 55), (58, 57, 59), (0, 11, 13), (0, 13, 12), (0, 12, 55), (0, 55, 115, 54), (0, 54, 1), (51, 52, 103, 102), (40, 41, 96, 95), (32, 33, 88, 87), (48, 49, 101, 100), (31, 32, 87, 86), (39, 40, 95, 94), (68, 69, 110, 109), (41, 42, 97, 96), (22, 23, 80, 79), (75, 66, 108, 113), (21, 22, 79, 78), (27, 28, 85, 84), (24, 25, 82, 81), (17, 18, 77, 76), (26, 27, 84, 83), (34, 35, 90, 89), (63, 64, 107, 106), (43, 44, 99, 98), (23, 24, 81, 80), (42, 43, 98, 97), (25, 26, 83, 82), (58, 59, 105, 104), (33, 34, 89, 88), (37, 38, 93, 92), (35, 36, 91, 90), (72, 73, 112, 111), (36, 37, 92, 91)])
_uv = me_rect4520_001.uv_layers.new(name='UVMap')
_uv.uv.foreach_set('vector', [0.07792, 0.0, 0.06494, 0.0, 0.4416, 0.0, 0.4416, 0.0, 0.06494, 0.0, 0.05195, 0.0, 0.4416, 0.0, 0.05195, 0.0, 0.4545, 0.0, 0.4545, 0.0, 0.05195, 0.0, 0.03896, 0.0, 0.07792, 0.0, 0.4416, 0.0, 0.4286, 0.0, 0.4675, 0.0, 0.4545, 0.0, 0.03896, 0.0, 0.4675, 0.0, 0.03896, 0.0, 0.5195, 0.0, 0.5195, 0.0, 0.03896, 0.0, 0.02597, 0.0, 0.5195, 0.0, 0.02597, 0.0, 0.5325, 0.0, 0.5325, 0.0, 0.02597, 0.0, 0.01299, 0.0, 0.4675, 0.0, 0.5195, 0.0, 0.5065, 0.0, 0.5455, 0.0, 0.5325, 0.0, 0.01299, 0.0, 0.1039, 0.0, 0.09091, 0.0, 0.3117, 0.0, 0.3117, 0.0, 0.09091, 0.0, 0.07792, 0.0, 0.3117, 0.0, 0.07792, 0.0, 0.3247, 0.0, 0.3247, 0.0, 0.07792, 0.0, 0.4286, 0.0, 0.1039, 0.0, 0.3117, 0.0, 0.2987, 0.0, 0.3377, 0.0, 0.3247, 0.0, 0.4286, 0.0, 0.4935, 0.0, 0.4805, 0.0, 0.4675, 0.0, 0.4935, 0.0, 0.4675, 0.0, 0.5065, 0.0, 0.3377, 0.0, 0.4286, 0.0, 0.3896, 0.0, 0.3896, 0.0, 0.4286, 0.0, 0.4156, 0.0, 0.3896, 0.0, 0.4156, 0.0, 0.4026, 0.0, 0.3377, 0.0, 0.3896, 0.0, 0.3766, 0.0, 0.1039, 0.0, 0.2987, 0.0, 0.2597, 0.0, 0.2597, 0.0, 0.2987, 0.0, 0.2857, 0.0, 0.2597, 0.0, 0.2857, 0.0, 0.2727, 0.0, 0.3636, 0.0, 0.3506, 0.0, 0.3377, 0.0, 0.3636, 0.0, 0.3377, 0.0, 0.3766, 0.0, 0.5714, 0.0, 0.5584, 0.0, 0.5455, 0.0, 0.5714, 0.0, 0.5455, 0.0, 0.5844, 0.0, 0.5844, 0.0, 0.5455, 0.0, 0.01299, 0.0, 0.1039, 0.0, 0.2597, 0.0, 0.2468, 0.0, 0.5974, 0.0, 0.5844, 0.0, 0.01299, 0.0, 0.6494, 0.0, 0.6364, 0.0, 0.6234, 0.0, 0.6494, 0.0, 0.6234, 0.0, 0.6104, 0.0, 0.1299, 0.0, 0.1169, 0.0, 0.2078, 0.0, 0.2078, 0.0, 0.1169, 0.0, 0.1039, 0.0, 0.2078, 0.0, 0.1039, 0.0, 0.2468, 0.0, 0.2078, 0.0, 0.2468, 0.0, 0.2338, 0.0, 0.2078, 0.0, 0.2338, 0.0, 0.2208, 0.0, 0.8312, 0.0, 0.8182, 0.0, 0.8052, 0.0, 0.8312, 0.0, 0.8052, 0.0, 0.8442, 0.0, 0.8442, 0.0, 0.8052, 0.0, 0.7922, 0.0, 0.1299, 0.0, 0.2078, 0.0, 0.1948, 0.0, 0.1558, 0.0, 0.568, 0.0, 0.8442, 0.0, 0.7922, 0.0, 0.6753, 0.0, 0.6623, 0.0, 0.6494, 0.0, 0.6753, 0.0, 0.6494, 0.0, 0.6104, 0.0, 0.6753, 0.0, 0.6104, 0.0, 0.5974, 0.0, 0.6753, 0.0, 0.5974, 0.0, 0.6883, 0.0, 0.6883, 0.0, 0.5974, 0.0, 0.01299, 0.0, 0.8701, 0.0, 0.8571, 0.0, 1.0, 0.0, 0.7013, 0.0, 0.6883, 0.0, 0.01299, 0.0, 0.8701, 0.0, 1.0, 0.0, 0.987, 0.0, 0.8701, 0.0, 0.987, 0.0, 0.9481, 0.0, 0.9481, 0.0, 0.987, 0.0, 0.974, 0.0, 0.9481, 0.0, 0.974, 0.0, 0.961, 0.0, 0.8701, 0.0, 0.9481, 0.0, 0.9091, 0.0, 0.1558, 0.0, 0.7922, 0.0, 0.7273, 0.0, 0.7273, 0.0, 0.7922, 0.0, 0.7792, 0.0, 0.7273, 0.0, 0.7792, 0.0, 0.7403, 0.0, 0.7403, 0.0, 0.7792, 0.0, 0.7662, 0.0, 0.8961, 0.0, 0.8831, 0.0, 0.8701, 0.0, 0.8961, 0.0, 0.8701, 0.0, 0.9091, 0.0, 0.1299, 0.0, 0.1948, 0.0, 0.1818, 0.0, 0.1299, 0.0, 0.1818, 0.0, 0.1429, 0.0, 0.1429, 0.0, 0.1818, 0.0, 0.1688, 0.0, 0.1558, 0.0, 0.7273, 0.0, 0.7143, 0.0, 0.7532, 0.0, 0.7403, 0.0, 0.7662, 0.0, 0.0, 0.0, 0.1429, 0.0, 0.1688, 0.0, 0.0, 0.0, 0.1688, 0.0, 0.1558, 0.0, 0.0, 0.0, 0.1558, 0.0, 0.7143, 0.0, 0.0, 0.0, 0.7143, 0.0, 0.7052, 0.0, 0.7013, 0.0, 0.0, 0.0, 0.7013, 0.0, 0.01299, 0.0, 0.6623, 0.0, 0.6753, 0.0, 0.6753, 0.0, 0.6623, 0.0, 0.5195, 0.0, 0.5325, 0.0, 0.5325, 0.0, 0.5195, 0.0, 0.4156, 0.0, 0.4286, 0.0, 0.4286, 0.0, 0.4156, 0.0, 0.6234, 0.0, 0.6364, 0.0, 0.6364, 0.0, 0.6234, 0.0, 0.4026, 0.0, 0.4156, 0.0, 0.4156, 0.0, 0.4026, 0.0, 0.5065, 0.0, 0.5195, 0.0, 0.5195, 0.0, 0.5065, 0.0, 0.8831, 0.0, 0.8961, 0.0, 0.8961, 0.0, 0.8831, 0.0, 0.5325, 0.0, 0.5455, 0.0, 0.5455, 0.0, 0.5325, 0.0, 0.2857, 0.0, 0.2987, 0.0, 0.2987, 0.0, 0.2857, 0.0, 1.0, 0.0, 0.8571, 0.0, 0.8571, 0.0, 1.0, 0.0, 0.2727, 0.0, 0.2857, 0.0, 0.2857, 0.0, 0.2727, 0.0, 0.3506, 0.0, 0.3636, 0.0, 0.3636, 0.0, 0.3506, 0.0, 0.3117, 0.0, 0.3247, 0.0, 0.3247, 0.0, 0.3117, 0.0, 0.2208, 0.0, 0.2338, 0.0, 0.2338, 0.0, 0.2208, 0.0, 0.3377, 0.0, 0.3506, 0.0, 0.3506, 0.0, 0.3377, 0.0, 0.4416, 0.0, 0.4545, 0.0, 0.4545, 0.0, 0.4416, 0.0, 0.8182, 0.0, 0.8312, 0.0, 0.8312, 0.0, 0.8182, 0.0, 0.5584, 0.0, 0.5714, 0.0, 0.5714, 0.0, 0.5584, 0.0, 0.2987, 0.0, 0.3117, 0.0, 0.3117, 0.0, 0.2987, 0.0, 0.5455, 0.0, 0.5584, 0.0, 0.5584, 0.0, 0.5455, 0.0, 0.3247, 0.0, 0.3377, 0.0, 0.3377, 0.0, 0.3247, 0.0, 0.7532, 0.0, 0.7662, 0.0, 0.7662, 0.0, 0.7532, 0.0, 0.4286, 0.0, 0.4416, 0.0, 0.4416, 0.0, 0.4286, 0.0, 0.4805, 0.0, 0.4935, 0.0, 0.4935, 0.0, 0.4805, 0.0, 0.4545, 0.0, 0.4675, 0.0, 0.4675, 0.0, 0.4545, 0.0, 0.961, 0.0, 0.974, 0.0, 0.974, 0.0, 0.961, 0.0, 0.4675, 0.0, 0.4805, 0.0, 0.4805, 0.0, 0.4675, 0.0])
me_rect4520_001.materials.append(mat_svgmat_001)
me_rect4520_001.materials.append(mat_blanco)
me_rect4520_001.materials.append(mat_oliva)
me_rect4520_001.materials.append(mat_blue)
me_rect4520_001.materials.append(mat_top)
me_rect4520_001.materials.append(mat_floor)
me_rect4520_001.use_remesh_fix_poles = True
me_rect4520_001.use_remesh_preserve_attributes = False
me_rect4520_001.use_mirror_vertex_groups = False
me_rect4520_001.update()
me_rect4520_002 = bpy.data.meshes.new('rect4520.002')
me_rect4520_002.from_pydata([(1.75, -0.25, 0.0), (-2.75, -0.25, 0.0), (-2.75, 2.25, 0.0), (-4.75, 2.25, 0.0), (-4.75, 5.249, 0.0), (-2.0, 5.249, 0.0), (-2.0, 5.499, 0.0), (-4.25, 5.499, 0.0), (-4.25, 6.999, 0.0), (-2.5, 6.999, 0.0), (-1.75, 6.999, 0.0), (-0.75, 6.999, 0.0), (-0.75, 7.998, 0.0), (0.75, 7.998, 0.0), (1.5, 7.998, 0.0), (3.5, 7.998, 0.0), (3.25, 5.749, 0.0), (3.25, 4.749, 0.0), (2.75, 4.749, 0.0), (2.75, 4.499, 0.0), (6.25, 4.499, 0.0), (6.25, -0.25, 0.0), (5.0, 0.4999, 0.0), (5.0, 2.5, 0.0), (2.0, 2.5, 0.0), (2.0, 5.499, 0.0), (-1.25, 5.499, 0.0), (-1.25, 4.499, 0.0), (-1.25, 2.25, 0.0), (-2.0, 2.25, 0.0), (-2.0, 2.0, 0.0), (-1.0, 2.0, 0.0), (-1.0, 2.999, 0.0), (1.0, 2.999, 0.0), (1.75, -0.25, 2.6), (-2.75, -0.25, 2.6), (-2.75, 2.25, 2.6), (-4.75, 2.25, 2.6), (-4.75, 5.249, 2.6), (-2.0, 5.249, 2.6), (-2.0, 5.499, 2.6), (-4.25, 5.499, 2.6), (-4.25, 6.999, 2.6), (-2.5, 6.999, 2.6), (-1.75, 6.999, 2.6), (-0.75, 6.999, 2.6), (-0.75, 7.998, 2.6), (0.75, 7.998, 2.6), (1.5, 7.998, 2.6), (3.5, 7.998, 2.6), (3.25, 5.749, 2.6), (3.25, 4.749, 2.6), (2.75, 4.749, 2.6), (2.75, 4.499, 2.6), (6.25, 4.499, 2.6), (6.25, -0.25, 2.6), (5.0, 0.4999, 2.6), (5.0, 2.5, 2.6), (2.0, 2.5, 2.6), (2.0, 5.499, 2.6), (-1.25, 5.499, 2.6), (-1.25, 4.499, 2.6), (-1.25, 2.25, 2.6), (-2.0, 2.25, 2.6), (-2.0, 2.0, 2.6), (-1.0, 2.0, 2.6), (-1.0, 2.999, 2.6), (1.0, 2.999, 2.6), (1.75, 3.043, 0.0), (1.75, 3.043, 2.6), (4.966, -0.25, 0.0), (4.966, -0.25, 2.6)], [], [(3, 4, 38, 37), (7, 8, 42, 41), (14, 15, 49, 48), (68, 0, 34, 69), (16, 17, 51, 50), (23, 24, 58, 57), (17, 18, 52, 51), (12, 13, 47, 46), (22, 23, 57, 56), (11, 12, 46, 45), (19, 20, 54, 53), (28, 29, 63, 62), (30, 31, 65, 64), (27, 28, 62, 61), (8, 9, 43, 42), (2, 3, 37, 36), (20, 21, 55, 54), (6, 7, 41, 40), (4, 5, 39, 38), (1, 2, 36, 35), (10, 11, 45, 44), (25, 26, 60, 59), (32, 33, 67, 66), (24, 25, 59, 58), (0, 1, 35, 34), (31, 32, 66, 65), (21, 70, 71, 55)])
me_rect4520_002.polygons.foreach_set('material_index', [1, 1, 1, 1, 1, 1, 1, 1, 1, 1, 1, 1, 1, 1, 1, 1, 1, 1, 1, 1, 1, 1, 1, 1, 1, 1, 1])
_uv = me_rect4520_002.uv_layers.new(name='UVMap')
_uv.uv.foreach_set('vector', [0.1948, 0.0, 0.2078, 0.0, 0.2078, 0.0, 0.1948, 0.0, 0.2468, 0.0, 0.2597, 0.0, 0.2597, 0.0, 0.2468, 0.0, 0.4935, 0.0, 0.5065, 0.0, 0.5065, 0.0, 0.4935, 0.0, 0.568, 0.0, 0.1558, 0.0, 0.1558, 0.0, 0.568, 0.0, 0.6364, 0.0, 0.6494, 0.0, 0.6494, 0.0, 0.6364, 0.0, 0.7792, 0.0, 0.7922, 0.0, 0.7922, 0.0, 0.7792, 0.0, 0.6494, 0.0, 0.6623, 0.0, 0.6623, 0.0, 0.6494, 0.0, 0.3896, 0.0, 0.4026, 0.0, 0.4026, 0.0, 0.3896, 0.0, 0.7662, 0.0, 0.7792, 0.0, 0.7792, 0.0, 0.7662, 0.0, 0.3766, 0.0, 0.3896, 0.0, 0.3896, 0.0, 0.3766, 0.0, 0.6753, 0.0, 0.6883, 0.0, 0.6883, 0.0, 0.6753, 0.0, 0.8701, 0.0, 0.8831, 0.0, 0.8831, 0.0, 0.8701, 0.0, 0.8961, 0.0, 0.9091, 0.0, 0.9091, 0.0, 0.8961, 0.0, 0.8571, 0.0, 0.8701, 0.0, 0.8701, 0.0, 0.8571, 0.0, 0.2597, 0.0, 0.2727, 0.0, 0.2727, 0.0, 0.2597, 0.0, 0.1818, 0.0, 0.1948, 0.0, 0.1948, 0.0, 0.1818, 0.0, 0.6883, 0.0, 0.7013, 0.0, 0.7013, 0.0, 0.6883, 0.0, 0.2338, 0.0, 0.2468, 0.0, 0.2468, 0.0, 0.2338, 0.0, 0.2078, 0.0, 0.2208, 0.0, 0.2208, 0.0, 0.2078, 0.0, 0.1688, 0.0, 0.1818, 0.0, 0.1818, 0.0, 0.1688, 0.0, 0.3636, 0.0, 0.3766, 0.0, 0.3766, 0.0, 0.3636, 0.0, 0.8052, 0.0, 0.8182, 0.0, 0.8182, 0.0, 0.8052, 0.0, 0.9481, 0.0, 0.961, 0.0, 0.961, 0.0, 0.9481, 0.0, 0.7922, 0.0, 0.8052, 0.0, 0.8052, 0.0, 0.7922, 0.0, 0.1558, 0.0, 0.1688, 0.0, 0.1688, 0.0, 0.1558, 0.0, 0.9091, 0.0, 0.9481, 0.0, 0.9481, 0.0, 0.9091, 0.0, 0.7013, 0.0, 0.7052, 0.0, 0.7052, 0.0, 0.7013, 0.0])
me_rect4520_002.materials.append(mat_svgmat_001)
me_rect4520_002.materials.append(mat_blanco)
me_rect4520_002.materials.append(mat_oliva)
me_rect4520_002.materials.append(mat_blue)
me_rect4520_002.materials.append(mat_top)
me_rect4520_002.materials.append(mat_floor)
me_rect4520_002.use_remesh_fix_poles = True
me_rect4520_002.use_remesh_preserve_attributes = False
me_rect4520_002.use_mirror_vertex_groups = False
me_rect4520_002.update()
me_rect4520_003 = bpy.data.meshes.new('rect4520.003')
me_rect4520_003.from_pydata([(3.25, 6.999, 0.0), (6.25, 6.999, 0.0), (6.25, 4.749, 0.0), (3.5, 4.749, 0.0), (3.5, 5.749, 0.0), (2.0, -0.25, 0.0), (2.0, 2.25, 0.0), (4.75, 2.25, 0.0), (4.75, 0.4999, 0.0), (-1.25, 5.249, 0.0), (1.75, 5.249, 0.0), (1.0, 3.249, 0.0), (-1.0, 3.249, 0.0), (-1.0, 4.499, 0.0), (3.25, 6.999, 2.6), (6.25, 6.999, 2.6), (6.25, 4.749, 2.6), (3.5, 4.749, 2.6), (3.5, 5.749, 2.6), (2.0, -0.25, 2.6), (2.0, 2.25, 2.6), (4.75, 2.25, 2.6), (4.75, 0.4999, 2.6), (-1.25, 5.249, 2.6), (1.75, 5.249, 2.6), (1.0, 3.249, 2.6), (-1.0, 3.249, 2.6), (-1.0, 4.499, 2.6), (1.75, 3.043, 0.0), (1.75, 3.043, 2.6), (4.966, -0.25, 0.0), (4.966, -0.25, 2.6)], [], [(1, 2, 16, 15), (30, 5, 19, 31), (6, 7, 21, 20), (3, 4, 18, 17), (2, 3, 17, 16), (12, 13, 27, 26), (5, 6, 20, 19), (7, 8, 22, 21), (9, 10, 24, 23), (11, 12, 26, 25), (0, 1, 15, 14), (10, 28, 29, 24)])
me_rect4520_003.polygons.foreach_set('material_index', [2, 2, 2, 2, 2, 2, 2, 2, 2, 2, 2, 2])
_uv = me_rect4520_003.uv_layers.new(name='UVMap')
_uv.uv.foreach_set('vector', [0.5844, 0.0, 0.5974, 0.0, 0.5974, 0.0, 0.5844, 0.0, 0.7052, 0.0, 0.7143, 0.0, 0.7143, 0.0, 0.7052, 0.0, 0.7273, 0.0, 0.7403, 0.0, 0.7403, 0.0, 0.7273, 0.0, 0.6104, 0.0, 0.6234, 0.0, 0.6234, 0.0, 0.6104, 0.0, 0.5974, 0.0, 0.6104, 0.0, 0.6104, 0.0, 0.5974, 0.0, 0.987, 0.0, 1.0, 0.0, 1.0, 0.0, 0.987, 0.0, 0.7143, 0.0, 0.7273, 0.0, 0.7273, 0.0, 0.7143, 0.0, 0.7403, 0.0, 0.7532, 0.0, 0.7532, 0.0, 0.7403, 0.0, 0.8312, 0.0, 0.8442, 0.0, 0.8442, 0.0, 0.8312, 0.0, 0.974, 0.0, 0.987, 0.0, 0.987, 0.0, 0.974, 0.0, 0.5714, 0.0, 0.5844, 0.0, 0.5844, 0.0, 0.5714, 0.0, 0.8442, 0.0, 0.568, 0.0, 0.568, 0.0, 0.8442, 0.0])
me_rect4520_003.materials.append(mat_svgmat_001)
me_rect4520_003.materials.append(mat_blanco)
me_rect4520_003.materials.append(mat_oliva)
me_rect4520_003.materials.append(mat_blue)
me_rect4520_003.materials.append(mat_top)
me_rect4520_003.materials.append(mat_floor)
me_rect4520_003.use_remesh_fix_poles = True
me_rect4520_003.use_remesh_preserve_attributes = False
me_rect4520_003.use_mirror_vertex_groups = False
me_rect4520_003.update()

# ---- objects
ob_navpoint = bpy.data.objects.new('navpoint', me_cylinder_001)
ob_navpoint_001 = bpy.data.objects.new('navpoint.001', me_cylinder_003)
ob_navpoint_002 = bpy.data.objects.new('navpoint.002', me_cylinder_004)
ob_navpoint_003 = bpy.data.objects.new('navpoint.003', me_cylinder_005)
ob_navpoint_004 = bpy.data.objects.new('navpoint.004', me_cylinder_006)
ob_navpoint_005 = bpy.data.objects.new('navpoint.005', me_cylinder_007)
ob_navpoint_006 = bpy.data.objects.new('navpoint.006', me_cylinder_008)
ob_navpoint_007 = bpy.data.objects.new('navpoint.007', me_cylinder_009)
ob_navpoint_008 = bpy.data.objects.new('navpoint.008', me_cylinder_010)
ob_navpoint_009 = bpy.data.objects.new('navpoint.009', me_cylinder_011)
ob_navpoint_010 = bpy.data.objects.new('navpoint.010', me_cylinder_012)
ob_navpoint_011 = bpy.data.objects.new('navpoint.011', me_cylinder_013)
ob_navpoint_012 = bpy.data.objects.new('navpoint.012', me_cylinder_014)
ob_navpoint_013 = bpy.data.objects.new('navpoint.013', me_cylinder_015)
ob_navpoint_014 = bpy.data.objects.new('navpoint.014', me_cylinder_016)
ob_navpoint_015 = bpy.data.objects.new('navpoint.015', me_cylinder_017)
ob_navpoint_016 = bpy.data.objects.new('navpoint.016', me_cylinder_018)
ob_navpoint_017 = bpy.data.objects.new('navpoint.017', me_cylinder_019)
ob_building = bpy.data.objects.new('building', me_rect4520)
ob_building_001 = bpy.data.objects.new('building.001', me_rect4520_001)
ob_building_002 = bpy.data.objects.new('building.002', me_rect4520_002)
ob_building_003 = bpy.data.objects.new('building.003', me_rect4520_003)

# ---- transforms, parenting, visibility, modifiers, constraints
ob_navpoint.location = (0.6247, 0.8649, 0.0)
ob_navpoint.scale = (0.1615, 0.1615, 0.02175)
ob_navpoint.lineart.crease_threshold = 0.0
_m = ob_navpoint.modifiers.new('Auto Smooth', 'NODES')
_m.node_group = ng_auto_smooth
_gi = [s.identifier for s in ng_auto_smooth.interface.items_tree if s.item_type == 'SOCKET' and s.in_out == 'INPUT']
_m[_gi[1]] = 0.5236  # Angle
ob_navpoint_001.location = (-3.029, 3.674, 0.0)
ob_navpoint_001.scale = (0.1615, 0.1615, 0.02175)
ob_navpoint_001.lineart.crease_threshold = 0.0
_m = ob_navpoint_001.modifiers.new('Auto Smooth', 'NODES')
_m.node_group = ng_auto_smooth
_gi = [s.identifier for s in ng_auto_smooth.interface.items_tree if s.item_type == 'SOCKET' and s.in_out == 'INPUT']
_m[_gi[1]] = 0.5236  # Angle
ob_navpoint_002.location = (0.3756, 4.145, 0.0)
ob_navpoint_002.scale = (0.1615, 0.1615, 0.02175)
ob_navpoint_002.lineart.crease_threshold = 0.0
_m = ob_navpoint_002.modifiers.new('Auto Smooth', 'NODES')
_m.node_group = ng_auto_smooth
_gi = [s.identifier for s in ng_auto_smooth.interface.items_tree if s.item_type == 'SOCKET' and s.in_out == 'INPUT']
_m[_gi[1]] = 0.5236  # Angle
ob_navpoint_003.location = (3.448, 1.142, 0.0)
ob_navpoint_003.scale = (0.1615, 0.1615, 0.02175)
ob_navpoint_003.lineart.crease_threshold = 0.0
_m = ob_navpoint_003.modifiers.new('Auto Smooth', 'NODES')
_m.node_group = ng_auto_smooth
_gi = [s.identifier for s in ng_auto_smooth.interface.items_tree if s.item_type == 'SOCKET' and s.in_out == 'INPUT']
_m[_gi[1]] = 0.5236  # Angle
ob_navpoint_004.location = (-2.371, 2.06, 0.0)
ob_navpoint_004.scale = (0.1615, 0.1615, 0.02175)
ob_navpoint_004.lineart.crease_threshold = 0.0
_m = ob_navpoint_004.modifiers.new('Auto Smooth', 'NODES')
_m.node_group = ng_auto_smooth
_gi = [s.identifier for s in ng_auto_smooth.interface.items_tree if s.item_type == 'SOCKET' and s.in_out == 'INPUT']
_m[_gi[1]] = 0.5236  # Angle
ob_navpoint_005.location = (1.405, 3.078, 0.0)
ob_navpoint_005.scale = (0.1615, 0.1615, 0.02175)
ob_navpoint_005.lineart.crease_threshold = 0.0
_m = ob_navpoint_005.modifiers.new('Auto Smooth', 'NODES')
_m.node_group = ng_auto_smooth
_gi = [s.identifier for s in ng_auto_smooth.interface.items_tree if s.item_type == 'SOCKET' and s.in_out == 'INPUT']
_m[_gi[1]] = 0.5236  # Angle
ob_navpoint_006.location = (-1.574, 5.375, 0.0)
ob_navpoint_006.scale = (0.1615, 0.1615, 0.02175)
ob_navpoint_006.lineart.crease_threshold = 0.0
_m = ob_navpoint_006.modifiers.new('Auto Smooth', 'NODES')
_m.node_group = ng_auto_smooth
_gi = [s.identifier for s in ng_auto_smooth.interface.items_tree if s.item_type == 'SOCKET' and s.in_out == 'INPUT']
_m[_gi[1]] = 0.5236  # Angle
ob_navpoint_007.location = (-2.112, 7.134, 0.0)
ob_navpoint_007.scale = (0.1615, 0.1615, 0.02175)
ob_navpoint_007.lineart.crease_threshold = 0.0
_m = ob_navpoint_007.modifiers.new('Auto Smooth', 'NODES')
_m.node_group = ng_auto_smooth
_gi = [s.identifier for s in ng_auto_smooth.interface.items_tree if s.item_type == 'SOCKET' and s.in_out == 'INPUT']
_m[_gi[1]] = 0.5236  # Angle
ob_navpoint_008.location = (-2.544, 8.585, 0.0)
ob_navpoint_008.scale = (0.1615, 0.1615, 0.02175)
ob_navpoint_008.lineart.crease_threshold = 0.0
_m = ob_navpoint_008.modifiers.new('Auto Smooth', 'NODES')
_m.node_group = ng_auto_smooth
_gi = [s.identifier for s in ng_auto_smooth.interface.items_tree if s.item_type == 'SOCKET' and s.in_out == 'INPUT']
_m[_gi[1]] = 0.5236  # Angle
ob_navpoint_009.location = (1.098, 9.805, 0.0)
ob_navpoint_009.scale = (0.1615, 0.1615, 0.02175)
ob_navpoint_009.lineart.crease_threshold = 0.0
_m = ob_navpoint_009.modifiers.new('Auto Smooth', 'NODES')
_m.node_group = ng_auto_smooth
_gi = [s.identifier for s in ng_auto_smooth.interface.items_tree if s.item_type == 'SOCKET' and s.in_out == 'INPUT']
_m[_gi[1]] = 0.5236  # Angle
ob_navpoint_010.location = (4.923, 9.056, 0.0)
ob_navpoint_010.scale = (0.1615, 0.1615, 0.02175)
ob_navpoint_010.lineart.crease_threshold = 0.0
_m = ob_navpoint_010.modifiers.new('Auto Smooth', 'NODES')
_m.node_group = ng_auto_smooth
_gi = [s.identifier for s in ng_auto_smooth.interface.items_tree if s.item_type == 'SOCKET' and s.in_out == 'INPUT']
_m[_gi[1]] = 0.5236  # Angle
ob_navpoint_011.location = (4.923, 5.894, 0.0)
ob_navpoint_011.scale = (0.1615, 0.1615, 0.02175)
ob_navpoint_011.lineart.crease_threshold = 0.0
_m = ob_navpoint_011.modifiers.new('Auto Smooth', 'NODES')
_m.node_group = ng_auto_smooth
_gi = [s.identifier for s in ng_auto_smooth.interface.items_tree if s.item_type == 'SOCKET' and s.in_out == 'INPUT']
_m[_gi[1]] = 0.5236  # Angle
ob_navpoint_012.location = (1.117, 6.682, 0.0)
ob_navpoint_012.scale = (0.1615, 0.1615, 0.02175)
ob_navpoint_012.lineart.crease_threshold = 0.0
_m = ob_navpoint_012.modifiers.new('Auto Smooth', 'NODES')
_m.node_group = ng_auto_smooth
_gi = [s.identifier for s in ng_auto_smooth.interface.items_tree if s.item_type == 'SOCKET' and s.in_out == 'INPUT']
_m[_gi[1]] = 0.5236  # Angle
ob_navpoint_013.location = (-3.342, 6.298, 0.0)
ob_navpoint_013.scale = (0.1615, 0.1615, 0.02175)
ob_navpoint_013.lineart.crease_threshold = 0.0
_m = ob_navpoint_013.modifiers.new('Auto Smooth', 'NODES')
_m.node_group = ng_auto_smooth
_gi = [s.identifier for s in ng_auto_smooth.interface.items_tree if s.item_type == 'SOCKET' and s.in_out == 'INPUT']
_m[_gi[1]] = 0.5236  # Angle
ob_navpoint_014.location = (2.376, 4.568, 0.0)
ob_navpoint_014.scale = (0.1615, 0.1615, 0.02175)
ob_navpoint_014.lineart.crease_threshold = 0.0
_m = ob_navpoint_014.modifiers.new('Auto Smooth', 'NODES')
_m.node_group = ng_auto_smooth
_gi = [s.identifier for s in ng_auto_smooth.interface.items_tree if s.item_type == 'SOCKET' and s.in_out == 'INPUT']
_m[_gi[1]] = 0.5236  # Angle
ob_navpoint_015.location = (3.789, 3.501, 0.0)
ob_navpoint_015.scale = (0.1615, 0.1615, 0.02175)
ob_navpoint_015.lineart.crease_threshold = 0.0
_m = ob_navpoint_015.modifiers.new('Auto Smooth', 'NODES')
_m.node_group = ng_auto_smooth
_gi = [s.identifier for s in ng_auto_smooth.interface.items_tree if s.item_type == 'SOCKET' and s.in_out == 'INPUT']
_m[_gi[1]] = 0.5236  # Angle
ob_navpoint_016.location = (5.788, 2.627, 0.0)
ob_navpoint_016.scale = (0.1615, 0.1615, 0.02175)
ob_navpoint_016.lineart.crease_threshold = 0.0
_m = ob_navpoint_016.modifiers.new('Auto Smooth', 'NODES')
_m.node_group = ng_auto_smooth
_gi = [s.identifier for s in ng_auto_smooth.interface.items_tree if s.item_type == 'SOCKET' and s.in_out == 'INPUT']
_m[_gi[1]] = 0.5236  # Angle
ob_navpoint_017.location = (4.923, 0.08957, 0.0)
ob_navpoint_017.scale = (0.1615, 0.1615, 0.02175)
ob_navpoint_017.lineart.crease_threshold = 0.0
_m = ob_navpoint_017.modifiers.new('Auto Smooth', 'NODES')
_m.node_group = ng_auto_smooth
_gi = [s.identifier for s in ng_auto_smooth.interface.items_tree if s.item_type == 'SOCKET' and s.in_out == 'INPUT']
_m[_gi[1]] = 0.5236  # Angle
ob_building.location = (0.0, 0.0, 0.0)
ob_building.lineart.crease_threshold = 0.0
ob_building_001.location = (0.0, 0.0, 0.0)
ob_building_001.lineart.crease_threshold = 0.0
ob_building_002.location = (0.0, 0.0, 0.0)
ob_building_002.lineart.crease_threshold = 0.0
ob_building_003.location = (0.0, 0.0, 0.0)
ob_building_003.lineart.crease_threshold = 0.0

# ---- collection membership
col_collection.objects.link(ob_navpoint)
col_collection.objects.link(ob_navpoint_001)
col_collection.objects.link(ob_navpoint_002)
col_collection.objects.link(ob_navpoint_003)
col_collection.objects.link(ob_navpoint_004)
col_collection.objects.link(ob_navpoint_005)
col_collection.objects.link(ob_navpoint_006)
col_collection.objects.link(ob_navpoint_007)
col_collection.objects.link(ob_navpoint_008)
col_collection.objects.link(ob_navpoint_009)
col_collection.objects.link(ob_navpoint_010)
col_collection.objects.link(ob_navpoint_011)
col_collection.objects.link(ob_navpoint_012)
col_collection.objects.link(ob_navpoint_013)
col_collection.objects.link(ob_navpoint_014)
col_collection.objects.link(ob_navpoint_015)
col_collection.objects.link(ob_navpoint_016)
col_collection.objects.link(ob_navpoint_017)
col_dpto_svg.objects.link(ob_building)
col_dpto_svg.objects.link(ob_building_001)
col_dpto_svg.objects.link(ob_building_002)
col_dpto_svg.objects.link(ob_building_003)

# ---- scene / render settings (as saved in the file)
scene.frame_start = 1; scene.frame_end = 250; scene.frame_set(1)
scene.render.engine = 'BLENDER_EEVEE_NEXT'
scene.cycles.use_denoising = False
scene.cycles.samples = 128
scene.cycles.sampling_pattern = 'TABULATED_SOBOL'
scene.cycles.use_adaptive_sampling = False
scene.cycles.use_light_tree = False
scene.view_settings.view_transform = 'Filmic'
bpy.context.view_layer.update()

# ---- added for rendering (the .blend has no active camera and no usable light): camera, sun
cam_auto = bpy.data.cameras.new('AutoCamera')
cam_auto.lens = 50.0
cam_auto.sensor_width = 36.0
cam_auto.clip_end = 1000.0
ob_auto_camera = bpy.data.objects.new('AutoCamera', cam_auto)
scene.collection.objects.link(ob_auto_camera)
ob_auto_camera.location = (18.2547, -15.4418, 14.9697)
ob_auto_camera.rotation_euler = (1.09748, -7.21219e-08, 0.694738)
scene.camera = ob_auto_camera
light_auto_sun = bpy.data.lights.new('AutoSun', 'SUN')
light_auto_sun.energy = 3.0
light_auto_sun.angle = 0.0523599
ob_auto_sun = bpy.data.objects.new('AutoSun', light_auto_sun)
scene.collection.objects.link(ob_auto_sun)
ob_auto_sun.rotation_euler = (0.872665, 0.174533, 0.523599)
bpy.context.view_layer.update()
